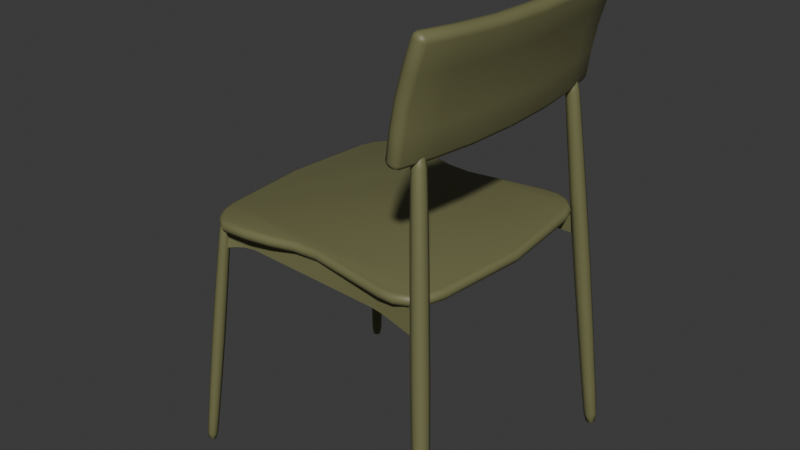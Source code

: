 # Source: Stuhl.blend  (saved by Blender 4.3.34; exported with 4.5.12 LTS)
import bpy
from mathutils import Matrix  # noqa: F401  (used for matrix-valued properties, if any)

bpy.ops.wm.read_factory_settings(use_empty=True)
scene = bpy.context.scene
scene.name = 'Scene'

# ---- collections
col_collection = bpy.data.collections.new('Collection'); scene.collection.children.link(col_collection)

# ---- materials (node trees are filled in below, after node groups)
mat_material_001 = bpy.data.materials.new('Material.001')

# ---- material node trees
mat_material_001.use_nodes = True; mat_material_001.node_tree.nodes.clear()
_N = mat_material_001.node_tree.nodes; _L = mat_material_001.node_tree.links
n0 = _N.new('ShaderNodeBsdfPrincipled'); n0.name = 'Principled BSDF'; n0.location = (10, 300)
n0.inputs[0].default_value = (0.1736, 0.1732, 0.077, 1.0)
n1 = _N.new('ShaderNodeOutputMaterial'); n1.name = 'Material Output'; n1.location = (300, 300)
_L.new(n0.outputs[0], n1.inputs[0])
n1.is_active_output = True

# ---- world
world_world = bpy.data.worlds.new('World'); scene.world = world_world
world_world.use_nodes = True; world_world.node_tree.nodes.clear()
_N = world_world.node_tree.nodes; _L = world_world.node_tree.links
n0 = _N.new('ShaderNodeOutputWorld'); n0.name = 'World Output'; n0.location = (300, 300)
n1 = _N.new('ShaderNodeBackground'); n1.name = 'Background'; n1.location = (10, 300)
n1.inputs[0].default_value = (0.05088, 0.05088, 0.05088, 1.0)
_L.new(n1.outputs[0], n0.inputs[0])
n0.is_active_output = True
world_world.color = (0.05088, 0.05088, 0.05088)
world_world.use_sun_shadow = False
world_world.sun_shadow_jitter_overblur = 0.0

# ---- meshes
me_plane = bpy.data.meshes.new('Plane')
me_plane.from_pydata([(0.2541, -0.2656, 0.4957), (0.2538, -0.2587, 0.5392), (-0.2693, -0.2407, 0.4905), (-0.2702, -0.2349, 0.5342), (0.1758, -0.2515, 0.504), (0.1299, -0.2443, 0.5063), (0.1529, -0.2474, 0.5057), (0.1296, -0.2398, 0.55), (0.1754, -0.2457, 0.5477), (0.1525, -0.2422, 0.5494), (-0.1978, -0.2265, 0.505), (-0.2446, -0.2333, 0.4977), (-0.2215, -0.2285, 0.5026), (-0.2456, -0.2276, 0.5414), (-0.1987, -0.2215, 0.5488), (-0.2224, -0.2231, 0.5464), (0.2541, -0.2593, 0.495), (0.2538, -0.2524, 0.5384), (-0.2702, -0.2286, 0.5334), (-0.2693, -0.2344, 0.4897), (0.1525, -0.2359, 0.5486), (0.1296, -0.2335, 0.5493), (0.1299, -0.238, 0.5055), (0.1529, -0.2411, 0.5049), (0.1754, -0.2394, 0.5469), (0.1758, -0.2452, 0.5032), (-0.2224, -0.2168, 0.5456), (-0.2456, -0.2213, 0.5406), (-0.2446, -0.227, 0.4969), (-0.2215, -0.2222, 0.5019), (-0.1987, -0.2152, 0.548), (-0.1978, -0.2202, 0.5042), (0.2541, 0.2656, 0.4957), (0.2538, 0.2587, 0.5392), (-0.2693, 0.2407, 0.4905), (-0.2702, 0.2349, 0.5342), (0.1758, 0.2515, 0.504), (0.1299, 0.2443, 0.5063), (0.1529, 0.2474, 0.5057), (0.1296, 0.2398, 0.55), (0.1754, 0.2457, 0.5477), (0.1525, 0.2422, 0.5494), (-0.1978, 0.2265, 0.505), (-0.2446, 0.2333, 0.4977), (-0.2215, 0.2285, 0.5026), (-0.2456, 0.2276, 0.5414), (-0.1987, 0.2215, 0.5488), (-0.2224, 0.2231, 0.5464), (0.2541, 0.2593, 0.495), (0.2538, 0.2524, 0.5384), (-0.2702, 0.2286, 0.5334), (-0.2693, 0.2344, 0.4897), (0.1525, 0.2359, 0.5486), (0.1296, 0.2335, 0.5493), (0.1299, 0.238, 0.5055), (0.1529, 0.2411, 0.5049), (0.1754, 0.2394, 0.5469), (0.1758, 0.2452, 0.5032), (-0.2224, 0.2168, 0.5456), (-0.2456, 0.2213, 0.5406), (-0.2446, 0.227, 0.4969), (-0.2215, 0.2222, 0.5019), (-0.1987, 0.2152, 0.548), (-0.1978, 0.2202, 0.5042), (-0.3229, 0.2734, 0.01323), (-0.2762, 0.2265, 0.5476), (-0.3228, 0.2857, 0.0143), (-0.2761, 0.2387, 0.5486), (-0.3106, 0.2734, 0.01215), (-0.2639, 0.2265, 0.5465), (-0.3105, 0.2857, 0.01323), (-0.2638, 0.2387, 0.5476), (-0.3201, 0.2656, 0.07388), (-0.3034, 0.2461, 0.2804), (-0.284, 0.2293, 0.4869), (-0.2838, 0.2466, 0.4884), (-0.3032, 0.266, 0.2821), (-0.32, 0.2828, 0.07538), (-0.2666, 0.2466, 0.4869), (-0.2833, 0.266, 0.2804), (-0.3027, 0.2828, 0.07387), (-0.2667, 0.2293, 0.4854), (-0.2835, 0.2461, 0.2787), (-0.3028, 0.2656, 0.07237), (-0.3229, -0.2734, 0.01323), (-0.2762, -0.2265, 0.5476), (-0.3228, -0.2857, 0.0143), (-0.2761, -0.2387, 0.5486), (-0.3106, -0.2734, 0.01215), (-0.2639, -0.2265, 0.5465), (-0.3105, -0.2857, 0.01323), (-0.2638, -0.2387, 0.5476), (-0.3201, -0.2656, 0.07388), (-0.3034, -0.2461, 0.2804), (-0.284, -0.2293, 0.4869), (-0.2838, -0.2466, 0.4884), (-0.3032, -0.266, 0.2821), (-0.32, -0.2828, 0.07538), (-0.2666, -0.2466, 0.4869), (-0.2833, -0.266, 0.2804), (-0.3027, -0.2828, 0.07387), (-0.2667, -0.2293, 0.4854), (-0.2835, -0.2461, 0.2787), (-0.3028, -0.2656, 0.07237), (-0.3244, 0.2797, 0.01196), (-0.2792, 0.226, 0.5334), (-0.2773, 0.2324, 0.5501), (-0.3233, 0.2862, 0.0288), (-0.3168, 0.2872, 0.01195), (-0.2697, 0.2399, 0.5501), (-0.3075, 0.2862, 0.02741), (-0.3094, 0.2797, 0.01065), (-0.2623, 0.2324, 0.5488), (-0.3076, 0.2704, 0.02604), (-0.3169, 0.2722, 0.01065), (-0.2699, 0.2249, 0.5488), (-0.3234, 0.2704, 0.02742), (-0.313, 0.2568, 0.1643), (-0.2927, 0.2364, 0.3965), (-0.279, 0.2417, 0.5348), (-0.2926, 0.2553, 0.3982), (-0.3129, 0.2757, 0.1659), (-0.2633, 0.2417, 0.5334), (-0.2737, 0.2553, 0.3965), (-0.294, 0.2757, 0.1643), (-0.2634, 0.226, 0.532), (-0.2738, 0.2364, 0.3949), (-0.2941, 0.2568, 0.1626), (-0.3115, 0.2623, 0.07284), (-0.2934, 0.2424, 0.2792), (-0.2754, 0.2261, 0.4859), (-0.2995, 0.2742, 0.07284), (-0.2797, 0.2561, 0.2792), (-0.2634, 0.2379, 0.4859), (-0.3113, 0.2861, 0.07491), (-0.2932, 0.2697, 0.2816), (-0.2752, 0.2498, 0.488), (-0.3233, 0.2742, 0.07491), (-0.307, 0.2561, 0.2816), (-0.2871, 0.2379, 0.488), (-0.3244, -0.2797, 0.01196), (-0.2792, -0.226, 0.5334), (-0.2773, -0.2324, 0.5501), (-0.3233, -0.2862, 0.0288), (-0.3168, -0.2872, 0.01195), (-0.2697, -0.2399, 0.5501), (-0.3075, -0.2862, 0.02741), (-0.3094, -0.2797, 0.01065), (-0.2623, -0.2324, 0.5488), (-0.3076, -0.2704, 0.02604), (-0.3169, -0.2722, 0.01065), (-0.2699, -0.2249, 0.5488), (-0.3234, -0.2704, 0.02742), (-0.313, -0.2568, 0.1643), (-0.2927, -0.2364, 0.3965), (-0.279, -0.2417, 0.5348), (-0.2926, -0.2553, 0.3982), (-0.3129, -0.2757, 0.1659), (-0.2633, -0.2417, 0.5334), (-0.2737, -0.2553, 0.3965), (-0.294, -0.2757, 0.1643), (-0.2634, -0.226, 0.532), (-0.2738, -0.2364, 0.3949), (-0.2941, -0.2568, 0.1626), (-0.3115, -0.2623, 0.07284), (-0.2934, -0.2424, 0.2792), (-0.2754, -0.2261, 0.4859), (-0.2995, -0.2742, 0.07284), (-0.2797, -0.2561, 0.2792), (-0.2634, -0.2379, 0.4859), (-0.3113, -0.2861, 0.07491), (-0.2932, -0.2697, 0.2816), (-0.2752, -0.2498, 0.488), (-0.3233, -0.2742, 0.07491), (-0.307, -0.2561, 0.2816), (-0.2871, -0.2379, 0.488), (-0.2821, 0.2338, 0.5345), (-0.2711, 0.2447, 0.5345), (-0.2603, 0.2338, 0.5326), (-0.2713, 0.223, 0.5326), (-0.3172, 0.2801, 0.007257), (-0.2694, 0.2321, 0.5535), (-0.3156, 0.2674, 0.02628), (-0.3036, 0.2533, 0.1632), (-0.2833, 0.2329, 0.3954), (-0.3046, 0.2783, 0.02628), (-0.2905, 0.2663, 0.1631), (-0.2702, 0.2459, 0.3954), (-0.3154, 0.2892, 0.02817), (-0.3034, 0.2793, 0.1654), (-0.2831, 0.2589, 0.3976), (-0.3264, 0.2783, 0.02818), (-0.3165, 0.2663, 0.1654), (-0.2962, 0.2459, 0.3976), (-0.2821, -0.2338, 0.5345), (-0.2711, -0.2447, 0.5345), (-0.2603, -0.2338, 0.5326), (-0.2713, -0.223, 0.5326), (-0.3172, -0.2801, 0.007257), (-0.2694, -0.2321, 0.5535), (-0.3156, -0.2674, 0.02628), (-0.3036, -0.2533, 0.1632), (-0.2833, -0.2329, 0.3954), (-0.3046, -0.2783, 0.02628), (-0.2905, -0.2663, 0.1631), (-0.2702, -0.2459, 0.3954), (-0.3154, -0.2892, 0.02817), (-0.3034, -0.2793, 0.1654), (-0.2831, -0.2589, 0.3976), (-0.3264, -0.2783, 0.02818), (-0.3165, -0.2663, 0.1654), (-0.2962, -0.2459, 0.3976), (0.2926, 0.2981, 0.01684), (0.2211, 0.2269, 0.8305), (0.2926, 0.314, 0.01823), (0.2211, 0.2428, 0.8319), (0.3084, 0.298, 0.01822), (0.237, 0.2268, 0.8319), (0.3084, 0.3139, 0.01961), (0.237, 0.2427, 0.8333), (0.2813, 0.2869, 0.1086), (0.2519, 0.2577, 0.4228), (0.226, 0.2318, 0.7376), (0.226, 0.2541, 0.7395), (0.2519, 0.2833, 0.4251), (0.2813, 0.3092, 0.1106), (0.2483, 0.254, 0.7415), (0.2776, 0.2832, 0.4273), (0.3035, 0.309, 0.1125), (0.2483, 0.2317, 0.7395), (0.2776, 0.2575, 0.425), (0.3035, 0.2867, 0.1106), (0.2926, -0.2981, 0.01684), (0.2211, -0.2269, 0.8305), (0.2926, -0.314, 0.01823), (0.2211, -0.2428, 0.8319), (0.3084, -0.298, 0.01822), (0.237, -0.2268, 0.8319), (0.3084, -0.3139, 0.01961), (0.237, -0.2427, 0.8333), (0.2813, -0.2869, 0.1086), (0.2519, -0.2577, 0.4228), (0.226, -0.2318, 0.7376), (0.226, -0.2541, 0.7395), (0.2519, -0.2833, 0.4251), (0.2813, -0.3092, 0.1106), (0.2483, -0.254, 0.7415), (0.2776, -0.2832, 0.4273), (0.3035, -0.309, 0.1125), (0.2483, -0.2317, 0.7395), (0.2776, -0.2575, 0.425), (0.3035, -0.2867, 0.1106), (0.2911, 0.3063, 0.01445), (0.2208, 0.2266, 0.8085), (0.2191, 0.2346, 0.834), (0.2884, 0.3144, 0.03984), (0.3008, 0.3159, 0.01614), (0.2288, 0.2442, 0.8357), (0.3088, 0.3142, 0.04161), (0.3104, 0.3062, 0.01614), (0.2385, 0.2345, 0.8356), (0.3088, 0.2938, 0.03983), (0.3008, 0.2966, 0.01445), (0.2288, 0.2249, 0.834), (0.2884, 0.294, 0.03805), (0.2681, 0.2738, 0.2461), (0.2371, 0.2428, 0.5997), (0.2208, 0.247, 0.8103), (0.2371, 0.2672, 0.6019), (0.2681, 0.2982, 0.2482), (0.2412, 0.2468, 0.812), (0.2615, 0.2671, 0.604), (0.2925, 0.298, 0.2504), (0.2412, 0.2264, 0.8103), (0.2615, 0.2426, 0.6018), (0.2925, 0.2736, 0.2482), (0.2924, 0.2826, 0.1092), (0.2648, 0.2528, 0.4235), (0.2372, 0.2276, 0.7382), (0.3077, 0.2978, 0.1119), (0.2824, 0.2703, 0.4266), (0.2525, 0.2428, 0.7409), (0.2924, 0.3132, 0.1119), (0.2648, 0.2881, 0.4266), (0.2372, 0.2582, 0.7409), (0.2771, 0.298, 0.1092), (0.2471, 0.2705, 0.4235), (0.2218, 0.243, 0.7382), (0.2911, -0.3063, 0.01445), (0.2208, -0.2266, 0.8085), (0.2191, -0.2346, 0.834), (0.2884, -0.3144, 0.03984), (0.3008, -0.3159, 0.01614), (0.2288, -0.2442, 0.8357), (0.3088, -0.3142, 0.04161), (0.3104, -0.3062, 0.01614), (0.2385, -0.2345, 0.8356), (0.3088, -0.2938, 0.03983), (0.3008, -0.2966, 0.01445), (0.2288, -0.2249, 0.834), (0.2884, -0.294, 0.03805), (0.2681, -0.2738, 0.2461), (0.2371, -0.2428, 0.5997), (0.2208, -0.247, 0.8103), (0.2371, -0.2672, 0.6019), (0.2681, -0.2982, 0.2482), (0.2412, -0.2468, 0.812), (0.2615, -0.2671, 0.604), (0.2925, -0.298, 0.2504), (0.2412, -0.2264, 0.8103), (0.2615, -0.2426, 0.6018), (0.2925, -0.2736, 0.2482), (0.2924, -0.2826, 0.1092), (0.2648, -0.2528, 0.4235), (0.2372, -0.2276, 0.7382), (0.3077, -0.2978, 0.1119), (0.2824, -0.2703, 0.4266), (0.2525, -0.2428, 0.7409), (0.2924, -0.3132, 0.1119), (0.2648, -0.2881, 0.4266), (0.2372, -0.2582, 0.7409), (0.2771, -0.298, 0.1092), (0.2471, -0.2705, 0.4235), (0.2218, -0.243, 0.7382), (0.2169, 0.2368, 0.8093), (0.2309, 0.2507, 0.8118), (0.245, 0.2366, 0.8118), (0.2309, 0.2226, 0.8093), (0.3013, 0.3068, 0.009136), (0.2283, 0.234, 0.841), (0.2986, 0.2901, 0.03832), (0.2803, 0.2691, 0.2468), (0.2493, 0.2382, 0.6004), (0.3127, 0.304, 0.04077), (0.2971, 0.2857, 0.2497), (0.266, 0.2548, 0.6033), (0.2986, 0.3182, 0.04077), (0.2803, 0.3027, 0.2497), (0.2493, 0.2717, 0.6033), (0.2846, 0.3042, 0.03832), (0.2635, 0.286, 0.2468), (0.2325, 0.2551, 0.6004), (0.2169, -0.2368, 0.8093), (0.2309, -0.2507, 0.8118), (0.245, -0.2366, 0.8118), (0.2309, -0.2226, 0.8093), (0.3013, -0.3068, 0.009136), (0.2283, -0.234, 0.841), (0.2986, -0.2901, 0.03832), (0.2803, -0.2691, 0.2468), (0.2493, -0.2382, 0.6004), (0.3127, -0.304, 0.04077), (0.2971, -0.2857, 0.2497), (0.266, -0.2548, 0.6033), (0.2986, -0.3182, 0.04077), (0.2803, -0.3027, 0.2497), (0.2493, -0.2717, 0.6033), (0.2846, -0.3042, 0.03832), (0.2635, -0.286, 0.2468), (0.2325, -0.2551, 0.6004), (-0.2821, -0.1962, 0.5483), (-0.2914, -0.1969, 0.5574), (-0.2887, -0.1967, 0.551), (-0.2332, -0.2626, 0.5479), (-0.2341, -0.2728, 0.5573), (-0.2338, -0.2698, 0.5507), (-0.2565, -0.2479, 0.5482), (-0.2613, -0.2558, 0.5574), (-0.2599, -0.2535, 0.5509), (-0.2735, -0.225, 0.5483), (-0.2815, -0.2301, 0.5574), (-0.2791, -0.2286, 0.551), (-0.2821, -0.1962, 0.5711), (-0.2914, -0.1969, 0.562), (-0.2887, -0.1967, 0.5684), (-0.2735, -0.225, 0.5711), (-0.2815, -0.2301, 0.562), (-0.2791, -0.2286, 0.5684), (-0.2565, -0.2479, 0.5712), (-0.2613, -0.2558, 0.562), (-0.2599, -0.2535, 0.5685), (-0.2332, -0.2626, 0.5715), (-0.2341, -0.2728, 0.562), (-0.2338, -0.2698, 0.5687), (-0.2821, 0.1962, 0.5483), (-0.2914, 0.1969, 0.5574), (-0.2887, 0.1967, 0.551), (-0.2735, 0.225, 0.5483), (-0.2815, 0.2301, 0.5574), (-0.2791, 0.2286, 0.551), (-0.2565, 0.2479, 0.5482), (-0.2613, 0.2558, 0.5574), (-0.2599, 0.2535, 0.5509), (-0.2332, 0.2626, 0.5479), (-0.2341, 0.2728, 0.5573), (-0.2338, 0.2698, 0.5507), (-0.2821, 0.1962, 0.5711), (-0.2914, 0.1969, 0.562), (-0.2887, 0.1967, 0.5684), (-0.2332, 0.2626, 0.5715), (-0.2341, 0.2728, 0.562), (-0.2338, 0.2698, 0.5687), (-0.2565, 0.2479, 0.5712), (-0.2613, 0.2558, 0.562), (-0.2599, 0.2535, 0.5685), (-0.2735, 0.225, 0.5711), (-0.2815, 0.2301, 0.562), (-0.2791, 0.2286, 0.5684), (0.2528, -0.1965, 0.5483), (0.2622, -0.1972, 0.5574), (0.2595, -0.197, 0.551), (0.1637, -0.2614, 0.5483), (0.1664, -0.2713, 0.5574), (0.1656, -0.2684, 0.551), (0.2433, -0.2259, 0.5483), (0.2513, -0.2311, 0.5574), (0.249, -0.2296, 0.551), (0.2239, -0.2489, 0.5483), (0.2293, -0.2572, 0.5574), (0.2277, -0.2547, 0.551), (0.1976, -0.2613, 0.5483), (0.1995, -0.2713, 0.5574), (0.1989, -0.2684, 0.551), (0.1637, -0.2614, 0.5711), (0.1664, -0.2713, 0.562), (0.1656, -0.2684, 0.5684), (0.2528, -0.1965, 0.5711), (0.2622, -0.1972, 0.562), (0.2595, -0.197, 0.5684), (0.1976, -0.2613, 0.5711), (0.1995, -0.2713, 0.562), (0.1989, -0.2684, 0.5684), (0.2239, -0.2489, 0.5711), (0.2293, -0.2572, 0.562), (0.2277, -0.2547, 0.5684), (0.2433, -0.2259, 0.5711), (0.2513, -0.2311, 0.562), (0.249, -0.2296, 0.5684), (0.1637, 0.2614, 0.5483), (0.1664, 0.2713, 0.5574), (0.1656, 0.2684, 0.551), (0.2528, 0.1965, 0.5483), (0.2622, 0.1972, 0.5574), (0.2595, 0.197, 0.551), (0.1976, 0.2613, 0.5483), (0.1995, 0.2713, 0.5574), (0.1989, 0.2684, 0.551), (0.2239, 0.2489, 0.5483), (0.2293, 0.2572, 0.5574), (0.2277, 0.2547, 0.551), (0.2433, 0.2259, 0.5483), (0.2513, 0.2311, 0.5574), (0.249, 0.2296, 0.551), (0.2528, 0.1965, 0.5711), (0.2622, 0.1972, 0.562), (0.2595, 0.197, 0.5684), (0.1637, 0.2614, 0.5711), (0.1664, 0.2713, 0.562), (0.1656, 0.2684, 0.5684), (0.2433, 0.2259, 0.5711), (0.2513, 0.2311, 0.562), (0.249, 0.2296, 0.5684), (0.2239, 0.2489, 0.5711), (0.2293, 0.2572, 0.562), (0.2277, 0.2547, 0.5684), (0.1976, 0.2613, 0.5711), (0.1995, 0.2713, 0.562), (0.1989, 0.2684, 0.5684), (-0.3072, 0.0, 0.5574), (-0.2984, 0.0, 0.5483), (-0.3047, 0.0, 0.551), (-0.3072, 0.0, 0.562), (-0.2984, 0.0, 0.5711), (-0.3047, 0.0, 0.5684), (0.281, -8.094e-10, 0.5574), (0.2722, -3.563e-09, 0.5483), (0.2784, -2.963e-09, 0.551), (0.281, 8.094e-10, 0.562), (0.2722, 3.563e-09, 0.5711), (0.2784, 2.963e-09, 0.5684), (0.001633, -8.907e-10, 0.5483), (-0.05379, -5.506e-10, 0.5483), (-0.1198, -0.2483, 0.5478), (-0.1761, -0.2582, 0.5477), (-0.1213, -0.2594, 0.5573), (-0.1774, -0.2689, 0.5573), (-0.1208, -0.2561, 0.5506), (-0.177, -0.2658, 0.5505), (-0.1761, -0.2582, 0.5716), (-0.1198, -0.2483, 0.5716), (-0.1774, -0.2689, 0.5621), (-0.1213, -0.2594, 0.5621), (-0.177, -0.2658, 0.5688), (-0.1208, -0.2561, 0.5688), (-0.1761, 0.2582, 0.5477), (-0.1198, 0.2483, 0.5478), (-0.1774, 0.2689, 0.5573), (-0.1213, 0.2594, 0.5573), (-0.177, 0.2658, 0.5505), (-0.1208, 0.2561, 0.5506), (-0.1198, 0.2483, 0.5716), (-0.1761, 0.2582, 0.5716), (-0.1213, 0.2594, 0.5621), (-0.1774, 0.2689, 0.5621), (-0.1208, 0.2561, 0.5688), (-0.177, 0.2658, 0.5688), (-0.0669, 0.2446, 0.5574), (-0.01145, 0.2418, 0.5574), (-0.01219, 0.2313, 0.5483), (-0.06775, 0.2341, 0.5481), (-0.01166, 0.2387, 0.551), (-0.06716, 0.2415, 0.5508), (-0.01145, 0.2418, 0.562), (-0.06687, 0.2446, 0.562), (-0.01216, 0.2313, 0.5711), (-0.0676, 0.2341, 0.5712), (-0.06708, 0.2415, 0.5685), (-0.01165, 0.2387, 0.5684), (-0.01145, -0.2418, 0.5574), (-0.0669, -0.2446, 0.5574), (-0.06775, -0.2341, 0.5481), (-0.01219, -0.2313, 0.5483), (-0.06716, -0.2415, 0.5508), (-0.01166, -0.2387, 0.551), (-0.06687, -0.2446, 0.562), (-0.01145, -0.2418, 0.562), (-0.0676, -0.2341, 0.5712), (-0.01216, -0.2313, 0.5711), (-0.01165, -0.2387, 0.5684), (-0.06708, -0.2415, 0.5685), (0.202, -0.2824, 0.8354), (0.2117, -0.2823, 0.8213), (0.2113, -0.2937, 0.8331), (0.2042, -0.282, 0.8265), (0.2048, -0.2888, 0.8278), (0.2109, -0.2904, 0.8249), (0.2039, -0.2904, 0.8346), (0.255, -0.2824, 1.054), (0.264, -0.2937, 1.05), (0.2695, -0.2823, 1.061), (0.2569, -0.2904, 1.053), (0.2607, -0.2889, 1.059), (0.2671, -0.2903, 1.058), (0.2608, -0.2824, 1.061), (0.202, 0.2824, 0.8354), (0.2113, 0.2937, 0.8331), (0.2117, 0.2823, 0.8213), (0.2039, 0.2905, 0.8348), (0.2047, 0.2889, 0.8279), (0.2107, 0.2903, 0.8249), (0.2042, 0.2824, 0.8265), (0.255, 0.2824, 1.054), (0.2695, 0.2823, 1.061), (0.264, 0.2937, 1.05), (0.2609, 0.282, 1.061), (0.2608, 0.2888, 1.059), (0.2676, 0.2904, 1.058), (0.2569, 0.2904, 1.053), (0.2313, -0.2824, 0.8283), (0.2184, -0.2937, 0.8313), (0.2185, -0.2823, 0.8197), (0.2268, -0.2904, 0.8295), (0.2246, -0.289, 0.8231), (0.2179, -0.2904, 0.8232), (0.2268, -0.2828, 0.8211), (0.2829, -0.2824, 1.043), (0.276, -0.2823, 1.058), (0.2705, -0.2937, 1.048), (0.2824, -0.2827, 1.052), (0.2796, -0.289, 1.051), (0.2741, -0.2904, 1.055), (0.2786, -0.2904, 1.045), (0.2185, 0.2823, 0.8197), (0.2184, 0.2937, 0.8313), (0.2313, 0.2824, 0.8283), (0.2179, 0.2904, 0.8232), (0.2246, 0.289, 0.8231), (0.2268, 0.2904, 0.8295), (0.2268, 0.2828, 0.8211), (0.2705, 0.2937, 1.048), (0.276, 0.2823, 1.058), (0.2829, 0.2824, 1.043), (0.2741, 0.2904, 1.055), (0.2796, 0.289, 1.051), (0.2824, 0.2827, 1.052), (0.2786, 0.2904, 1.045), (0.2141, -0.2075, 0.8332), (0.2141, 0.2075, 0.8332), (0.2244, -0.1123, 0.8314), (0.2281, -3.297e-07, 0.8307), (0.2244, 0.1123, 0.8314), (0.2237, 0.2077, 0.8192), (0.2237, -0.2077, 0.8192), (0.2341, 0.1124, 0.8173), (0.2377, 3.709e-07, 0.8167), (0.2341, -0.1124, 0.8173), (0.2163, -0.2076, 0.8244), (0.2163, 0.2076, 0.8244), (0.2266, -0.1124, 0.8226), (0.2302, 6.093e-07, 0.8219), (0.2266, 0.1124, 0.8226), (0.2667, 0.2076, 1.05), (0.2667, -0.2076, 1.05), (0.2766, 0.1123, 1.047), (0.2801, -1.356e-07, 1.046), (0.2766, -0.1123, 1.047), (0.2811, -0.2078, 1.057), (0.2811, 0.2078, 1.057), (0.291, -0.1124, 1.053), (0.2945, -1.5e-07, 1.052), (0.291, 0.1124, 1.053), (0.2725, 0.2077, 1.057), (0.2725, -0.2077, 1.057), (0.2824, 0.1124, 1.053), (0.2858, -2.093e-07, 1.052), (0.2824, -0.1124, 1.053), (0.2434, 0.2075, 0.8261), (0.2434, -0.2075, 0.8261), (0.2537, 0.1123, 0.8243), (0.2573, 1.325e-07, 0.8236), (0.2537, -0.1123, 0.8243), (0.2305, -0.2077, 0.8175), (0.2305, 0.2077, 0.8175), (0.2409, -0.1124, 0.8157), (0.2445, 2.816e-07, 0.815), (0.2409, 0.1124, 0.8157), (0.239, 0.2076, 0.8189), (0.239, -0.2076, 0.8189), (0.2493, 0.1124, 0.8171), (0.2529, 1.924e-07, 0.8164), (0.2493, -0.1124, 0.8171), (0.2946, -0.2076, 1.039), (0.2946, 0.2076, 1.039), (0.3044, -0.1123, 1.035), (0.3079, 1.296e-08, 1.034), (0.3044, 0.1123, 1.035), (0.2876, 0.2078, 1.054), (0.2876, -0.2078, 1.054), (0.2975, 0.1124, 1.05), (0.301, -7.575e-08, 1.049), (0.2975, -0.1124, 1.05), (0.294, -0.2077, 1.048), (0.294, 0.2077, 1.048), (0.304, -0.1124, 1.044), (0.3074, -3.11e-08, 1.043), (0.304, 0.1124, 1.044), (0.2355, -0.2824, 0.9978), (0.2108, -0.2824, 0.8964), (0.2211, -0.2824, 0.9477), (0.2199, -0.2937, 0.8931), (0.2446, -0.2937, 0.9945), (0.2302, -0.2937, 0.9443), (0.2374, -0.2904, 0.997), (0.2127, -0.2904, 0.8956), (0.2231, -0.2904, 0.9469), (0.2108, 0.2824, 0.8964), (0.2355, 0.2824, 0.9978), (0.2211, 0.2824, 0.9477), (0.2446, 0.2937, 0.9945), (0.2199, 0.2937, 0.8931), (0.2302, 0.2937, 0.9443), (0.2127, 0.2904, 0.8956), (0.2374, 0.2904, 0.997), (0.2231, 0.2904, 0.9469), (0.2268, 0.2937, 0.8907), (0.2512, 0.2937, 0.9922), (0.237, 0.2937, 0.942), (0.2639, 0.2824, 0.9879), (0.2395, 0.2824, 0.8865), (0.2497, 0.2824, 0.9377), (0.235, 0.2904, 0.8879), (0.2595, 0.2904, 0.9894), (0.2452, 0.2904, 0.9392), (0.2395, -0.2824, 0.8865), (0.2639, -0.2824, 0.9879), (0.2497, -0.2824, 0.9377), (0.2512, -0.2937, 0.9922), (0.2268, -0.2937, 0.8907), (0.237, -0.2937, 0.942), (0.235, -0.2904, 0.8879), (0.2595, -0.2904, 0.9894), (0.2452, -0.2904, 0.9392), (0.2514, 0.2075, 0.8832), (0.2758, 0.2075, 0.9846), (0.2616, 0.2075, 0.9344), (0.2758, -0.2075, 0.9846), (0.2514, -0.2075, 0.8832), (0.2616, -0.2075, 0.9344), (0.2859, 0.1123, 0.9817), (0.2615, 0.1123, 0.8804), (0.2717, 0.1123, 0.9316), (0.2894, 4.387e-08, 0.9807), (0.2651, 1.014e-07, 0.8794), (0.2752, 7.26e-08, 0.9306), (0.2859, -0.1123, 0.9817), (0.2615, -0.1123, 0.8804), (0.2717, -0.1123, 0.9316), (0.2227, -0.2075, 0.8931), (0.2473, -0.2075, 0.9945), (0.233, -0.2075, 0.9443), (0.2473, 0.2075, 0.9945), (0.2227, 0.2075, 0.8931), (0.233, 0.2075, 0.9443), (0.2329, -0.1123, 0.8903), (0.2574, -0.1123, 0.9916), (0.2431, -0.1123, 0.9415), (0.2364, -2.665e-07, 0.8893), (0.261, -1.75e-07, 0.9906), (0.2467, -2.165e-07, 0.9405), (0.2329, 0.1123, 0.8903), (0.2574, 0.1123, 0.9916), (0.2431, 0.1123, 0.9415)], [], [(11, 13, 3, 2), (4, 0, 1, 8), (7, 5, 6, 9), (9, 6, 4, 8), (13, 11, 12, 15), (15, 12, 10, 14), (5, 7, 14, 10), (28, 19, 18, 27), (25, 24, 17, 16), (21, 20, 23, 22), (20, 24, 25, 23), (27, 26, 29, 28), (26, 30, 31, 29), (22, 31, 30, 21), (4, 25, 16, 0), (11, 28, 29, 12), (5, 22, 23, 6), (1, 17, 24, 8), (2, 19, 28, 11), (14, 30, 26, 15), (8, 24, 20, 9), (13, 27, 18, 3), (12, 29, 31, 10), (6, 23, 25, 4), (0, 16, 17, 1), (3, 18, 19, 2), (10, 31, 22, 5), (15, 26, 27, 13), (9, 20, 21, 7), (7, 21, 30, 14), (43, 34, 35, 45), (36, 40, 33, 32), (39, 41, 38, 37), (41, 40, 36, 38), (45, 47, 44, 43), (47, 46, 42, 44), (37, 42, 46, 39), (60, 59, 50, 51), (57, 48, 49, 56), (53, 54, 55, 52), (52, 55, 57, 56), (59, 60, 61, 58), (58, 61, 63, 62), (54, 53, 62, 63), (36, 32, 48, 57), (43, 44, 61, 60), (37, 38, 55, 54), (33, 40, 56, 49), (34, 43, 60, 51), (46, 47, 58, 62), (40, 41, 52, 56), (45, 35, 50, 59), (44, 42, 63, 61), (38, 36, 57, 55), (32, 33, 49, 48), (35, 34, 51, 50), (42, 37, 54, 63), (47, 45, 59, 58), (41, 39, 53, 52), (39, 46, 62, 53), (74, 105, 176, 139), (105, 65, 106, 176), (176, 106, 67, 119), (139, 176, 119, 75), (75, 119, 177, 136), (119, 67, 109, 177), (177, 109, 71, 122), (136, 177, 122, 78), (78, 122, 178, 133), (122, 71, 112, 178), (178, 112, 69, 125), (133, 178, 125, 81), (81, 125, 179, 130), (125, 69, 115, 179), (179, 115, 65, 105), (130, 179, 105, 74), (66, 108, 180, 104), (108, 70, 111, 180), (180, 111, 68, 114), (104, 180, 114, 64), (71, 109, 181, 112), (109, 67, 106, 181), (181, 106, 65, 115), (112, 181, 115, 69), (68, 113, 182, 114), (113, 83, 128, 182), (182, 128, 72, 116), (114, 182, 116, 64), (83, 127, 183, 128), (127, 82, 129, 183), (183, 129, 73, 117), (128, 183, 117, 72), (82, 126, 184, 129), (126, 81, 130, 184), (184, 130, 74, 118), (129, 184, 118, 73), (70, 110, 185, 111), (110, 80, 131, 185), (185, 131, 83, 113), (111, 185, 113, 68), (80, 124, 186, 131), (124, 79, 132, 186), (186, 132, 82, 127), (131, 186, 127, 83), (79, 123, 187, 132), (123, 78, 133, 187), (187, 133, 81, 126), (132, 187, 126, 82), (66, 107, 188, 108), (107, 77, 134, 188), (188, 134, 80, 110), (108, 188, 110, 70), (77, 121, 189, 134), (121, 76, 135, 189), (189, 135, 79, 124), (134, 189, 124, 80), (76, 120, 190, 135), (120, 75, 136, 190), (190, 136, 78, 123), (135, 190, 123, 79), (64, 116, 191, 104), (116, 72, 137, 191), (191, 137, 77, 107), (104, 191, 107, 66), (72, 117, 192, 137), (117, 73, 138, 192), (192, 138, 76, 121), (137, 192, 121, 77), (73, 118, 193, 138), (118, 74, 139, 193), (193, 139, 75, 120), (138, 193, 120, 76), (94, 175, 194, 141), (175, 95, 155, 194), (194, 155, 87, 142), (141, 194, 142, 85), (95, 172, 195, 155), (172, 98, 158, 195), (195, 158, 91, 145), (155, 195, 145, 87), (98, 169, 196, 158), (169, 101, 161, 196), (196, 161, 89, 148), (158, 196, 148, 91), (101, 166, 197, 161), (166, 94, 141, 197), (197, 141, 85, 151), (161, 197, 151, 89), (86, 140, 198, 144), (140, 84, 150, 198), (198, 150, 88, 147), (144, 198, 147, 90), (91, 148, 199, 145), (148, 89, 151, 199), (199, 151, 85, 142), (145, 199, 142, 87), (88, 150, 200, 149), (150, 84, 152, 200), (200, 152, 92, 164), (149, 200, 164, 103), (103, 164, 201, 163), (164, 92, 153, 201), (201, 153, 93, 165), (163, 201, 165, 102), (102, 165, 202, 162), (165, 93, 154, 202), (202, 154, 94, 166), (162, 202, 166, 101), (90, 147, 203, 146), (147, 88, 149, 203), (203, 149, 103, 167), (146, 203, 167, 100), (100, 167, 204, 160), (167, 103, 163, 204), (204, 163, 102, 168), (160, 204, 168, 99), (99, 168, 205, 159), (168, 102, 162, 205), (205, 162, 101, 169), (159, 205, 169, 98), (86, 144, 206, 143), (144, 90, 146, 206), (206, 146, 100, 170), (143, 206, 170, 97), (97, 170, 207, 157), (170, 100, 160, 207), (207, 160, 99, 171), (157, 207, 171, 96), (96, 171, 208, 156), (171, 99, 159, 208), (208, 159, 98, 172), (156, 208, 172, 95), (84, 140, 209, 152), (140, 86, 143, 209), (209, 143, 97, 173), (152, 209, 173, 92), (92, 173, 210, 153), (173, 97, 157, 210), (210, 157, 96, 174), (153, 210, 174, 93), (93, 174, 211, 154), (174, 96, 156, 211), (211, 156, 95, 175), (154, 211, 175, 94), (222, 253, 324, 287), (253, 213, 254, 324), (324, 254, 215, 267), (287, 324, 267, 223), (223, 267, 325, 284), (267, 215, 257, 325), (325, 257, 219, 270), (284, 325, 270, 226), (226, 270, 326, 281), (270, 219, 260, 326), (326, 260, 217, 273), (281, 326, 273, 229), (229, 273, 327, 278), (273, 217, 263, 327), (327, 263, 213, 253), (278, 327, 253, 222), (214, 256, 328, 252), (256, 218, 259, 328), (328, 259, 216, 262), (252, 328, 262, 212), (219, 257, 329, 260), (257, 215, 254, 329), (329, 254, 213, 263), (260, 329, 263, 217), (216, 261, 330, 262), (261, 231, 276, 330), (330, 276, 220, 264), (262, 330, 264, 212), (231, 275, 331, 276), (275, 230, 277, 331), (331, 277, 221, 265), (276, 331, 265, 220), (230, 274, 332, 277), (274, 229, 278, 332), (332, 278, 222, 266), (277, 332, 266, 221), (218, 258, 333, 259), (258, 228, 279, 333), (333, 279, 231, 261), (259, 333, 261, 216), (228, 272, 334, 279), (272, 227, 280, 334), (334, 280, 230, 275), (279, 334, 275, 231), (227, 271, 335, 280), (271, 226, 281, 335), (335, 281, 229, 274), (280, 335, 274, 230), (214, 255, 336, 256), (255, 225, 282, 336), (336, 282, 228, 258), (256, 336, 258, 218), (225, 269, 337, 282), (269, 224, 283, 337), (337, 283, 227, 272), (282, 337, 272, 228), (224, 268, 338, 283), (268, 223, 284, 338), (338, 284, 226, 271), (283, 338, 271, 227), (212, 264, 339, 252), (264, 220, 285, 339), (339, 285, 225, 255), (252, 339, 255, 214), (220, 265, 340, 285), (265, 221, 286, 340), (340, 286, 224, 269), (285, 340, 269, 225), (221, 266, 341, 286), (266, 222, 287, 341), (341, 287, 223, 268), (286, 341, 268, 224), (242, 323, 342, 289), (323, 243, 303, 342), (342, 303, 235, 290), (289, 342, 290, 233), (243, 320, 343, 303), (320, 246, 306, 343), (343, 306, 239, 293), (303, 343, 293, 235), (246, 317, 344, 306), (317, 249, 309, 344), (344, 309, 237, 296), (306, 344, 296, 239), (249, 314, 345, 309), (314, 242, 289, 345), (345, 289, 233, 299), (309, 345, 299, 237), (234, 288, 346, 292), (288, 232, 298, 346), (346, 298, 236, 295), (292, 346, 295, 238), (239, 296, 347, 293), (296, 237, 299, 347), (347, 299, 233, 290), (293, 347, 290, 235), (236, 298, 348, 297), (298, 232, 300, 348), (348, 300, 240, 312), (297, 348, 312, 251), (251, 312, 349, 311), (312, 240, 301, 349), (349, 301, 241, 313), (311, 349, 313, 250), (250, 313, 350, 310), (313, 241, 302, 350), (350, 302, 242, 314), (310, 350, 314, 249), (238, 295, 351, 294), (295, 236, 297, 351), (351, 297, 251, 315), (294, 351, 315, 248), (248, 315, 352, 308), (315, 251, 311, 352), (352, 311, 250, 316), (308, 352, 316, 247), (247, 316, 353, 307), (316, 250, 310, 353), (353, 310, 249, 317), (307, 353, 317, 246), (234, 292, 354, 291), (292, 238, 294, 354), (354, 294, 248, 318), (291, 354, 318, 245), (245, 318, 355, 305), (318, 248, 308, 355), (355, 308, 247, 319), (305, 355, 319, 244), (244, 319, 356, 304), (319, 247, 307, 356), (356, 307, 246, 320), (304, 356, 320, 243), (232, 288, 357, 300), (288, 234, 291, 357), (357, 291, 245, 321), (300, 357, 321, 240), (240, 321, 358, 301), (321, 245, 305, 358), (358, 305, 244, 322), (301, 358, 322, 241), (241, 322, 359, 302), (322, 244, 304, 359), (359, 304, 243, 323), (302, 359, 323, 242), (424, 412, 421, 430), (436, 415, 409, 427), (364, 382, 379, 367), (433, 418, 415, 436), (454, 442, 451, 460), (363, 483, 487, 365), (466, 445, 439, 457), (384, 387, 390, 393, 494, 495, 509, 481, 469), (403, 391, 388, 406), (463, 448, 445, 466), (406, 388, 385, 397), (399, 501, 505, 401), (475, 408, 414, 417, 420, 411, 521, 480), (370, 376, 373, 361), (367, 379, 376, 370), (529, 493, 491, 524), (400, 394, 391, 403), (460, 451, 448, 463), (430, 421, 418, 433), (413, 523, 521, 411), (468, 471, 397, 385), (438, 508, 510, 440), (474, 477, 427, 409), (477, 474, 442, 454), (471, 468, 361, 373), (469, 481, 520, 482, 483, 363, 366, 369, 360), (498, 395, 394, 496), (482, 520, 522, 486), (519, 524, 491, 484), (472, 372, 375, 378, 381, 488, 489, 526, 527, 423, 429, 432, 435, 426, 478, 453, 459, 462, 465, 456, 514, 515, 500, 501, 399, 402, 405, 396), (499, 511, 509, 495), (366, 363, 365, 368), (368, 365, 364, 367), (381, 378, 380, 383), (383, 380, 379, 382), (369, 366, 368, 371), (371, 368, 367, 370), (378, 375, 377, 380), (380, 377, 376, 379), (360, 369, 371, 362), (362, 371, 370, 361), (375, 372, 374, 377), (377, 374, 373, 376), (500, 515, 516, 504), (440, 510, 507, 439), (497, 506, 511, 499), (503, 496, 394, 400), (402, 399, 401, 404), (404, 401, 400, 403), (393, 390, 392, 395), (395, 392, 391, 394), (405, 402, 404, 407), (407, 404, 403, 406), (390, 387, 389, 392), (392, 389, 388, 391), (396, 405, 407, 398), (398, 407, 406, 397), (387, 384, 386, 389), (389, 386, 385, 388), (459, 453, 455, 461), (461, 455, 454, 460), (441, 450, 452, 443), (443, 452, 451, 442), (462, 459, 461, 464), (464, 461, 460, 463), (450, 447, 449, 452), (452, 449, 448, 451), (465, 462, 464, 467), (467, 464, 463, 466), (447, 444, 446, 449), (449, 446, 445, 448), (456, 465, 467, 458), (458, 467, 466, 457), (444, 438, 440, 446), (446, 440, 439, 445), (429, 423, 425, 431), (431, 425, 424, 430), (411, 420, 422, 413), (413, 422, 421, 412), (432, 429, 431, 434), (434, 431, 430, 433), (420, 417, 419, 422), (422, 419, 418, 421), (435, 432, 434, 437), (437, 434, 433, 436), (417, 414, 416, 419), (419, 416, 415, 418), (426, 435, 437, 428), (428, 437, 436, 427), (414, 408, 410, 416), (416, 410, 409, 415), (494, 393, 395, 498), (507, 512, 457, 439), (517, 458, 457, 512), (514, 456, 458, 517), (412, 518, 523, 413), (401, 505, 503, 400), (504, 516, 513, 502), (525, 518, 412, 424), (425, 528, 525, 424), (365, 487, 485, 364), (486, 522, 519, 484), (492, 383, 382, 490), (488, 381, 383, 492), (423, 527, 528, 425), (361, 468, 470, 362), (362, 470, 469, 360), (468, 385, 386, 470), (470, 386, 384, 469), (397, 471, 473, 398), (398, 473, 472, 396), (471, 373, 374, 473), (473, 374, 372, 472), (442, 474, 476, 443), (443, 476, 475, 441), (474, 409, 410, 476), (476, 410, 408, 475), (427, 477, 479, 428), (428, 479, 478, 426), (477, 454, 455, 479), (479, 455, 453, 478), (485, 490, 382, 364), (526, 489, 493, 529), (513, 506, 497, 502), (482, 486, 487, 483), (486, 484, 485, 487), (493, 489, 488, 492), (491, 493, 492, 490), (500, 504, 505, 501), (504, 502, 503, 505), (499, 495, 494, 498), (497, 499, 498, 496), (507, 510, 511, 506), (510, 508, 509, 511), (513, 516, 517, 512), (516, 515, 514, 517), (519, 522, 523, 518), (522, 520, 521, 523), (525, 528, 529, 524), (528, 527, 526, 529), (484, 491, 490, 485), (502, 497, 496, 503), (508, 480, 481, 509), (512, 507, 506, 513), (520, 481, 480, 521), (524, 519, 518, 525), (508, 438, 444, 447, 450, 441, 475, 480), (679, 561, 558, 673), (553, 658, 662, 557), (567, 676, 680, 571), (580, 552, 607, 636), (676, 567, 538, 650), (532, 649, 653, 536), (545, 659, 664, 573), (564, 627, 617, 558), (557, 662, 656, 551), (543, 612, 602, 537), (652, 540, 537, 646), (550, 597, 587, 544), (574, 668, 682, 616), (592, 621, 560, 531), (585, 671, 665, 579), (530, 533, 534, 536), (531, 535, 534, 533), (532, 536, 534, 535), (537, 540, 541, 543), (538, 542, 541, 540), (539, 543, 541, 542), (544, 547, 548, 550), (545, 549, 548, 547), (546, 550, 548, 549), (551, 554, 555, 557), (552, 556, 555, 554), (553, 557, 555, 556), (558, 561, 562, 564), (559, 563, 562, 561), (560, 564, 562, 563), (565, 568, 569, 571), (566, 570, 569, 568), (567, 571, 569, 570), (572, 575, 576, 578), (573, 577, 576, 575), (574, 578, 576, 577), (579, 582, 583, 585), (580, 584, 583, 582), (581, 585, 583, 584), (546, 572, 622, 591), (546, 591, 597, 550), (559, 677, 649, 532), (646, 537, 602, 698), (637, 606, 539, 566), (539, 606, 612, 543), (658, 553, 579, 665), (587, 701, 655, 544), (572, 546, 549, 575), (575, 549, 545, 573), (552, 580, 582, 556), (556, 582, 579, 553), (667, 581, 632, 683), (581, 667, 671, 585), (584, 642, 632, 581), (560, 621, 627, 564), (580, 636, 642, 584), (616, 682, 689, 618), (617, 686, 673, 558), (531, 560, 563, 535), (535, 563, 559, 532), (566, 539, 542, 570), (570, 542, 538, 567), (592, 531, 533, 596), (596, 533, 530, 586), (607, 552, 554, 611), (611, 554, 551, 601), (622, 572, 578, 626), (626, 578, 574, 616), (637, 566, 568, 641), (641, 568, 565, 631), (650, 538, 540, 652), (530, 647, 697, 586), (659, 545, 547, 661), (700, 601, 551, 656), (668, 574, 577, 670), (670, 577, 573, 664), (677, 559, 561, 679), (685, 631, 565, 674), (661, 547, 544, 655), (597, 591, 593, 600), (600, 593, 594, 599), (599, 594, 595, 598), (598, 595, 592, 596), (587, 597, 600, 590), (590, 600, 599, 589), (589, 599, 598, 588), (588, 598, 596, 586), (612, 606, 608, 615), (615, 608, 609, 614), (614, 609, 610, 613), (613, 610, 607, 611), (602, 612, 615, 605), (605, 615, 614, 604), (604, 614, 613, 603), (603, 613, 611, 601), (627, 621, 623, 630), (630, 623, 624, 629), (629, 624, 625, 628), (628, 625, 622, 626), (617, 627, 630, 620), (620, 630, 629, 619), (619, 629, 628, 618), (618, 628, 626, 616), (642, 636, 638, 645), (645, 638, 639, 644), (644, 639, 640, 643), (643, 640, 637, 641), (632, 642, 645, 635), (635, 645, 644, 634), (634, 644, 643, 633), (633, 643, 641, 631), (604, 707, 704, 605), (603, 710, 707, 604), (601, 700, 710, 603), (591, 622, 625, 593), (593, 625, 624, 594), (594, 624, 623, 595), (595, 623, 621, 592), (701, 587, 590, 709), (709, 590, 589, 706), (706, 589, 588, 703), (703, 588, 586, 697), (636, 607, 610, 638), (638, 610, 609, 639), (639, 609, 608, 640), (640, 608, 606, 637), (683, 632, 635, 688), (688, 635, 634, 691), (691, 634, 633, 694), (618, 689, 692, 619), (694, 633, 631, 685), (619, 692, 695, 620), (605, 704, 698, 602), (620, 695, 686, 617), (571, 680, 674, 565), (653, 649, 651, 654), (654, 651, 650, 652), (647, 653, 654, 648), (648, 654, 652, 646), (662, 658, 660, 663), (663, 660, 659, 661), (656, 662, 663, 657), (657, 663, 661, 655), (671, 667, 669, 672), (672, 669, 668, 670), (665, 671, 672, 666), (666, 672, 670, 664), (680, 676, 678, 681), (681, 678, 677, 679), (674, 680, 681, 675), (675, 681, 679, 673), (676, 650, 651, 678), (678, 651, 649, 677), (658, 665, 666, 660), (660, 666, 664, 659), (710, 700, 702, 711), (711, 702, 701, 709), (707, 710, 711, 708), (708, 711, 709, 706), (704, 707, 708, 705), (705, 708, 706, 703), (698, 704, 705, 699), (699, 705, 703, 697), (683, 688, 690, 684), (684, 690, 689, 682), (688, 691, 693, 690), (690, 693, 692, 689), (691, 694, 696, 693), (693, 696, 695, 692), (694, 685, 687, 696), (696, 687, 686, 695), (667, 683, 684, 669), (669, 684, 682, 668), (685, 674, 675, 687), (687, 675, 673, 686), (646, 698, 699, 648), (648, 699, 697, 647), (655, 701, 702, 657), (657, 702, 700, 656), (536, 653, 647, 530)])
me_plane.polygons.foreach_set('use_smooth', [True] * 675)
_k = set([(0, 1), (0, 4), (0, 16), (1, 8), (1, 17), (2, 3), (2, 11), (2, 19), (3, 13), (3, 18), (4, 6), (5, 6), (5, 10), (7, 9), (7, 14), (8, 9), (10, 12), (11, 12), (13, 15), (14, 15), (16, 17), (16, 25), (17, 24), (18, 19), (18, 27), (19, 28), (20, 21), (20, 24), (21, 30), (22, 23), (22, 31), (23, 25), (26, 27), (26, 30), (28, 29), (29, 31), (32, 33), (32, 36), (32, 48), (33, 40), (33, 49), (34, 35), (34, 43), (34, 51), (35, 45), (35, 50), (36, 38), (37, 38), (37, 42), (39, 41), (39, 46), (40, 41), (42, 44), (43, 44), (45, 47), (46, 47), (48, 49), (48, 57), (49, 56), (50, 51), (50, 59), (51, 60), (52, 53), (52, 56), (53, 62), (54, 55), (54, 63), (55, 57), (58, 59), (58, 62), (60, 61), (61, 63)])
me_plane.attributes.new('sharp_edge', 'BOOLEAN', 'EDGE').data.foreach_set('value', [ (min(e.vertices), max(e.vertices)) in _k for e in me_plane.edges])
_uv = me_plane.uv_layers.new(name='UVMap')
_uv.uv.foreach_set('vector', [0.0, 0.0, 0.0, 1.0, 0.0, 1.0, 0.0, 0.0, 0.2273, 0.0, 1.0, 0.0, 1.0, 1.0, 0.2273, 1.0, 0.0, 1.0, 0.0, 0.0, 0.0, 0.0, 0.0, 0.9798, 0.0, 0.9798, 0.0, 0.0, 0.2273, 0.0, 0.2273, 1.0, 0.0, 1.0, 0.0, 0.0, 0.0, 0.0, 0.0, 0.9534, 0.0, 0.9534, 0.0, 0.0, 0.0, 0.0, 0.0, 1.0, 0.0, 0.0, 0.0, 1.0, 0.0, 1.0, 0.0, 0.0, 0.0, 0.0, 0.0, 0.0, 0.0, 1.0, 0.0, 1.0, 0.2273, 0.0, 0.2273, 1.0, 1.0, 1.0, 1.0, 0.0, 0.0, 1.0, 0.0, 0.9798, 0.0, 0.0, 0.0, 0.0, 0.0, 0.9798, 0.2273, 1.0, 0.2273, 0.0, 0.0, 0.0, 0.0, 1.0, 0.0, 0.9534, 0.0, 0.0, 0.0, 0.0, 0.0, 0.9534, 0.0, 1.0, 0.0, 0.0, 0.0, 0.0, 0.0, 0.0, 0.0, 0.0, 0.0, 1.0, 0.0, 1.0, 0.2273, 0.0, 0.2273, 0.0, 1.0, 0.0, 1.0, 0.0, 0.0, 0.0, 0.0, 0.0, 0.0, 0.0, 0.0, 0.0, 0.0, 0.0, 0.0, 0.0, 0.0, 0.0, 0.0, 0.0, 1.0, 1.0, 1.0, 1.0, 0.2273, 1.0, 0.2273, 1.0, 0.0, 0.0, 0.0, 0.0, 0.0, 0.0, 0.0, 0.0, 0.0, 1.0, 0.0, 1.0, 0.0, 0.9534, 0.0, 0.9534, 0.2273, 1.0, 0.2273, 1.0, 0.0, 0.9798, 0.0, 0.9798, 0.0, 1.0, 0.0, 1.0, 0.0, 1.0, 0.0, 1.0, 0.0, 0.0, 0.0, 0.0, 0.0, 0.0, 0.0, 0.0, 0.0, 0.0, 0.0, 0.0, 0.2273, 0.0, 0.2273, 0.0, 1.0, 0.0, 1.0, 0.0, 1.0, 1.0, 1.0, 1.0, 0.0, 1.0, 0.0, 1.0, 0.0, 0.0, 0.0, 0.0, 0.0, 0.0, 0.0, 0.0, 0.0, 0.0, 0.0, 0.0, 0.0, 0.9534, 0.0, 0.9534, 0.0, 1.0, 0.0, 1.0, 0.0, 0.9798, 0.0, 0.9798, 0.0, 1.0, 0.0, 1.0, 0.0, 1.0, 0.0, 1.0, 0.0, 1.0, 0.0, 1.0, 0.0, 0.0, 0.0, 0.0, 0.0, 1.0, 0.0, 1.0, 0.2273, 0.0, 0.2273, 1.0, 1.0, 1.0, 1.0, 0.0, 0.0, 1.0, 0.0, 0.9798, 0.0, 0.0, 0.0, 0.0, 0.0, 0.9798, 0.2273, 1.0, 0.2273, 0.0, 0.0, 0.0, 0.0, 1.0, 0.0, 0.9534, 0.0, 0.0, 0.0, 0.0, 0.0, 0.9534, 0.0, 1.0, 0.0, 0.0, 0.0, 0.0, 0.0, 0.0, 0.0, 0.0, 0.0, 1.0, 0.0, 1.0, 0.0, 0.0, 0.0, 1.0, 0.0, 1.0, 0.0, 0.0, 0.2273, 0.0, 1.0, 0.0, 1.0, 1.0, 0.2273, 1.0, 0.0, 1.0, 0.0, 0.0, 0.0, 0.0, 0.0, 0.9798, 0.0, 0.9798, 0.0, 0.0, 0.2273, 0.0, 0.2273, 1.0, 0.0, 1.0, 0.0, 0.0, 0.0, 0.0, 0.0, 0.9534, 0.0, 0.9534, 0.0, 0.0, 0.0, 0.0, 0.0, 1.0, 0.0, 0.0, 0.0, 1.0, 0.0, 1.0, 0.0, 0.0, 0.2273, 0.0, 1.0, 0.0, 1.0, 0.0, 0.2273, 0.0, 0.0, 0.0, 0.0, 0.0, 0.0, 0.0, 0.0, 0.0, 0.0, 0.0, 0.0, 0.0, 0.0, 0.0, 0.0, 0.0, 1.0, 1.0, 0.2273, 1.0, 0.2273, 1.0, 1.0, 1.0, 0.0, 0.0, 0.0, 0.0, 0.0, 0.0, 0.0, 0.0, 0.0, 1.0, 0.0, 0.9534, 0.0, 0.9534, 0.0, 1.0, 0.2273, 1.0, 0.0, 0.9798, 0.0, 0.9798, 0.2273, 1.0, 0.0, 1.0, 0.0, 1.0, 0.0, 1.0, 0.0, 1.0, 0.0, 0.0, 0.0, 0.0, 0.0, 0.0, 0.0, 0.0, 0.0, 0.0, 0.2273, 0.0, 0.2273, 0.0, 0.0, 0.0, 1.0, 0.0, 1.0, 1.0, 1.0, 1.0, 1.0, 0.0, 0.0, 1.0, 0.0, 0.0, 0.0, 0.0, 0.0, 1.0, 0.0, 0.0, 0.0, 0.0, 0.0, 0.0, 0.0, 0.0, 0.0, 0.9534, 0.0, 1.0, 0.0, 1.0, 0.0, 0.9534, 0.0, 0.9798, 0.0, 1.0, 0.0, 1.0, 0.0, 0.9798, 0.0, 1.0, 0.0, 1.0, 0.0, 1.0, 0.0, 1.0, 0.5625, 0.0, 0.5938, 0.0, 0.5938, 0.125, 0.5625, 0.125, 0.5938, 0.0, 0.625, 0.0, 0.625, 0.125, 0.5938, 0.125, 0.5938, 0.125, 0.625, 0.125, 0.625, 0.25, 0.5938, 0.25, 0.5625, 0.125, 0.5938, 0.125, 0.5938, 0.25, 0.5625, 0.25, 0.5625, 0.25, 0.5938, 0.25, 0.5938, 0.375, 0.5625, 0.375, 0.5938, 0.25, 0.625, 0.25, 0.625, 0.375, 0.5938, 0.375, 0.5938, 0.375, 0.625, 0.375, 0.625, 0.5, 0.5944, 0.5, 0.5625, 0.375, 0.5938, 0.375, 0.5944, 0.5, 0.5625, 0.5, 0.5625, 0.5, 0.5944, 0.5, 0.5964, 0.625, 0.5625, 0.625, 0.5944, 0.5, 0.625, 0.5, 0.651, 0.625, 0.5964, 0.625, 0.5964, 0.625, 0.651, 0.625, 0.625, 0.75, 0.5944, 0.75, 0.5625, 0.625, 0.5964, 0.625, 0.5944, 0.75, 0.5625, 0.75, 0.5625, 0.75, 0.5944, 0.75, 0.5938, 0.875, 0.5625, 0.875, 0.5944, 0.75, 0.625, 0.75, 0.625, 0.875, 0.5938, 0.875, 0.5938, 0.875, 0.625, 0.875, 0.625, 1.0, 0.5938, 1.0, 0.5625, 0.875, 0.5938, 0.875, 0.5938, 1.0, 0.5625, 1.0, 0.125, 0.5, 0.25, 0.5, 0.2474, 0.625, 0.125, 0.625, 0.25, 0.5, 0.375, 0.5, 0.349, 0.625, 0.2474, 0.625, 0.2474, 0.625, 0.349, 0.625, 0.375, 0.75, 0.25, 0.75, 0.125, 0.625, 0.2474, 0.625, 0.25, 0.75, 0.125, 0.75, 0.625, 0.5, 0.75, 0.5, 0.7526, 0.625, 0.651, 0.625, 0.75, 0.5, 0.875, 0.5, 0.875, 0.625, 0.7526, 0.625, 0.7526, 0.625, 0.875, 0.625, 0.875, 0.75, 0.75, 0.75, 0.651, 0.625, 0.7526, 0.625, 0.75, 0.75, 0.625, 0.75, 0.375, 0.75, 0.4056, 0.75, 0.4063, 0.875, 0.375, 0.875, 0.4056, 0.75, 0.4375, 0.75, 0.4375, 0.875, 0.4063, 0.875, 0.4063, 0.875, 0.4375, 0.875, 0.4375, 1.0, 0.4063, 1.0, 0.375, 0.875, 0.4063, 0.875, 0.4063, 1.0, 0.375, 1.0, 0.4375, 0.75, 0.4688, 0.75, 0.4688, 0.875, 0.4375, 0.875, 0.4688, 0.75, 0.5, 0.75, 0.5, 0.875, 0.4688, 0.875, 0.4688, 0.875, 0.5, 0.875, 0.5, 1.0, 0.4688, 1.0, 0.4375, 0.875, 0.4688, 0.875, 0.4688, 1.0, 0.4375, 1.0, 0.5, 0.75, 0.5313, 0.75, 0.5312, 0.875, 0.5, 0.875, 0.5313, 0.75, 0.5625, 0.75, 0.5625, 0.875, 0.5312, 0.875, 0.5312, 0.875, 0.5625, 0.875, 0.5625, 1.0, 0.5313, 1.0, 0.5, 0.875, 0.5312, 0.875, 0.5313, 1.0, 0.5, 1.0, 0.375, 0.5, 0.4056, 0.5, 0.4036, 0.625, 0.349, 0.625, 0.4056, 0.5, 0.4375, 0.5, 0.4375, 0.625, 0.4036, 0.625, 0.4036, 0.625, 0.4375, 0.625, 0.4375, 0.75, 0.4056, 0.75, 0.349, 0.625, 0.4036, 0.625, 0.4056, 0.75, 0.375, 0.75, 0.4375, 0.5, 0.4688, 0.5, 0.4688, 0.625, 0.4375, 0.625, 0.4688, 0.5, 0.5, 0.5, 0.5, 0.625, 0.4688, 0.625, 0.4688, 0.625, 0.5, 0.625, 0.5, 0.75, 0.4688, 0.75, 0.4375, 0.625, 0.4688, 0.625, 0.4688, 0.75, 0.4375, 0.75, 0.5, 0.5, 0.5312, 0.5, 0.5313, 0.625, 0.5, 0.625, 0.5312, 0.5, 0.5625, 0.5, 0.5625, 0.625, 0.5313, 0.625, 0.5313, 0.625, 0.5625, 0.625, 0.5625, 0.75, 0.5313, 0.75, 0.5, 0.625, 0.5313, 0.625, 0.5313, 0.75, 0.5, 0.75, 0.375, 0.25, 0.4063, 0.25, 0.4063, 0.375, 0.375, 0.375, 0.4063, 0.25, 0.4375, 0.25, 0.4375, 0.375, 0.4063, 0.375, 0.4063, 0.375, 0.4375, 0.375, 0.4375, 0.5, 0.4056, 0.5, 0.375, 0.375, 0.4063, 0.375, 0.4056, 0.5, 0.375, 0.5, 0.4375, 0.25, 0.4688, 0.25, 0.4688, 0.375, 0.4375, 0.375, 0.4688, 0.25, 0.5, 0.25, 0.5, 0.375, 0.4688, 0.375, 0.4688, 0.375, 0.5, 0.375, 0.5, 0.5, 0.4688, 0.5, 0.4375, 0.375, 0.4688, 0.375, 0.4688, 0.5, 0.4375, 0.5, 0.5, 0.25, 0.5312, 0.25, 0.5313, 0.375, 0.5, 0.375, 0.5312, 0.25, 0.5625, 0.25, 0.5625, 0.375, 0.5313, 0.375, 0.5313, 0.375, 0.5625, 0.375, 0.5625, 0.5, 0.5312, 0.5, 0.5, 0.375, 0.5313, 0.375, 0.5312, 0.5, 0.5, 0.5, 0.375, 0.0, 0.4063, 0.0, 0.4063, 0.125, 0.375, 0.125, 0.4063, 0.0, 0.4375, 0.0, 0.4375, 0.125, 0.4063, 0.125, 0.4063, 0.125, 0.4375, 0.125, 0.4375, 0.25, 0.4063, 0.25, 0.375, 0.125, 0.4063, 0.125, 0.4063, 0.25, 0.375, 0.25, 0.4375, 0.0, 0.4688, 0.0, 0.4688, 0.125, 0.4375, 0.125, 0.4688, 0.0, 0.5, 0.0, 0.5, 0.125, 0.4688, 0.125, 0.4688, 0.125, 0.5, 0.125, 0.5, 0.25, 0.4688, 0.25, 0.4375, 0.125, 0.4688, 0.125, 0.4688, 0.25, 0.4375, 0.25, 0.5, 0.0, 0.5313, 0.0, 0.5313, 0.125, 0.5, 0.125, 0.5313, 0.0, 0.5625, 0.0, 0.5625, 0.125, 0.5313, 0.125, 0.5313, 0.125, 0.5625, 0.125, 0.5625, 0.25, 0.5312, 0.25, 0.5, 0.125, 0.5313, 0.125, 0.5312, 0.25, 0.5, 0.25, 0.5625, 0.0, 0.5625, 0.125, 0.5937, 0.125, 0.5938, 0.0, 0.5625, 0.125, 0.5625, 0.25, 0.5937, 0.25, 0.5937, 0.125, 0.5937, 0.125, 0.5937, 0.25, 0.625, 0.25, 0.625, 0.125, 0.5938, 0.0, 0.5937, 0.125, 0.625, 0.125, 0.625, 0.0, 0.5625, 0.25, 0.5625, 0.375, 0.5937, 0.375, 0.5937, 0.25, 0.5625, 0.375, 0.5625, 0.5, 0.5944, 0.5, 0.5937, 0.375, 0.5937, 0.375, 0.5944, 0.5, 0.625, 0.5, 0.625, 0.375, 0.5937, 0.25, 0.5937, 0.375, 0.625, 0.375, 0.625, 0.25, 0.5625, 0.5, 0.5625, 0.625, 0.5964, 0.625, 0.5944, 0.5, 0.5625, 0.625, 0.5625, 0.75, 0.5944, 0.75, 0.5964, 0.625, 0.5964, 0.625, 0.5944, 0.75, 0.625, 0.75, 0.651, 0.625, 0.5944, 0.5, 0.5964, 0.625, 0.651, 0.625, 0.625, 0.5, 0.5625, 0.75, 0.5625, 0.875, 0.5937, 0.875, 0.5944, 0.75, 0.5625, 0.875, 0.5625, 1.0, 0.5938, 1.0, 0.5937, 0.875, 0.5937, 0.875, 0.5938, 1.0, 0.625, 1.0, 0.625, 0.875, 0.5944, 0.75, 0.5937, 0.875, 0.625, 0.875, 0.625, 0.75, 0.125, 0.5, 0.125, 0.625, 0.2474, 0.625, 0.25, 0.5, 0.125, 0.625, 0.125, 0.75, 0.25, 0.75, 0.2474, 0.625, 0.2474, 0.625, 0.25, 0.75, 0.375, 0.75, 0.349, 0.625, 0.25, 0.5, 0.2474, 0.625, 0.349, 0.625, 0.375, 0.5, 0.625, 0.5, 0.651, 0.625, 0.7526, 0.625, 0.75, 0.5, 0.651, 0.625, 0.625, 0.75, 0.75, 0.75, 0.7526, 0.625, 0.7526, 0.625, 0.75, 0.75, 0.875, 0.75, 0.875, 0.625, 0.75, 0.5, 0.7526, 0.625, 0.875, 0.625, 0.875, 0.5, 0.375, 0.75, 0.375, 0.875, 0.4063, 0.875, 0.4056, 0.75, 0.375, 0.875, 0.375, 1.0, 0.4063, 1.0, 0.4063, 0.875, 0.4063, 0.875, 0.4063, 1.0, 0.4375, 1.0, 0.4375, 0.875, 0.4056, 0.75, 0.4063, 0.875, 0.4375, 0.875, 0.4375, 0.75, 0.4375, 0.75, 0.4375, 0.875, 0.4688, 0.875, 0.4688, 0.75, 0.4375, 0.875, 0.4375, 1.0, 0.4688, 1.0, 0.4688, 0.875, 0.4688, 0.875, 0.4688, 1.0, 0.5, 1.0, 0.5, 0.875, 0.4688, 0.75, 0.4688, 0.875, 0.5, 0.875, 0.5, 0.75, 0.5, 0.75, 0.5, 0.875, 0.5312, 0.875, 0.5313, 0.75, 0.5, 0.875, 0.5, 1.0, 0.5313, 1.0, 0.5312, 0.875, 0.5312, 0.875, 0.5313, 1.0, 0.5625, 1.0, 0.5625, 0.875, 0.5313, 0.75, 0.5312, 0.875, 0.5625, 0.875, 0.5625, 0.75, 0.375, 0.5, 0.349, 0.625, 0.4036, 0.625, 0.4056, 0.5, 0.349, 0.625, 0.375, 0.75, 0.4056, 0.75, 0.4036, 0.625, 0.4036, 0.625, 0.4056, 0.75, 0.4375, 0.75, 0.4375, 0.625, 0.4056, 0.5, 0.4036, 0.625, 0.4375, 0.625, 0.4375, 0.5, 0.4375, 0.5, 0.4375, 0.625, 0.4688, 0.625, 0.4688, 0.5, 0.4375, 0.625, 0.4375, 0.75, 0.4688, 0.75, 0.4688, 0.625, 0.4688, 0.625, 0.4688, 0.75, 0.5, 0.75, 0.5, 0.625, 0.4688, 0.5, 0.4688, 0.625, 0.5, 0.625, 0.5, 0.5, 0.5, 0.5, 0.5, 0.625, 0.5313, 0.625, 0.5313, 0.5, 0.5, 0.625, 0.5, 0.75, 0.5313, 0.75, 0.5313, 0.625, 0.5313, 0.625, 0.5313, 0.75, 0.5625, 0.75, 0.5625, 0.625, 0.5313, 0.5, 0.5313, 0.625, 0.5625, 0.625, 0.5625, 0.5, 0.375, 0.25, 0.375, 0.375, 0.4063, 0.375, 0.4063, 0.25, 0.375, 0.375, 0.375, 0.5, 0.4056, 0.5, 0.4063, 0.375, 0.4063, 0.375, 0.4056, 0.5, 0.4375, 0.5, 0.4375, 0.375, 0.4063, 0.25, 0.4063, 0.375, 0.4375, 0.375, 0.4375, 0.25, 0.4375, 0.25, 0.4375, 0.375, 0.4688, 0.375, 0.4688, 0.25, 0.4375, 0.375, 0.4375, 0.5, 0.4688, 0.5, 0.4688, 0.375, 0.4688, 0.375, 0.4688, 0.5, 0.5, 0.5, 0.5, 0.375, 0.4688, 0.25, 0.4688, 0.375, 0.5, 0.375, 0.5, 0.25, 0.5, 0.25, 0.5, 0.375, 0.5313, 0.375, 0.5313, 0.25, 0.5, 0.375, 0.5, 0.5, 0.5313, 0.5, 0.5313, 0.375, 0.5313, 0.375, 0.5313, 0.5, 0.5625, 0.5, 0.5625, 0.375, 0.5313, 0.25, 0.5313, 0.375, 0.5625, 0.375, 0.5625, 0.25, 0.375, 0.0, 0.375, 0.125, 0.4063, 0.125, 0.4063, 0.0, 0.375, 0.125, 0.375, 0.25, 0.4063, 0.25, 0.4063, 0.125, 0.4063, 0.125, 0.4063, 0.25, 0.4375, 0.25, 0.4375, 0.125, 0.4063, 0.0, 0.4063, 0.125, 0.4375, 0.125, 0.4375, 0.0, 0.4375, 0.0, 0.4375, 0.125, 0.4688, 0.125, 0.4688, 0.0, 0.4375, 0.125, 0.4375, 0.25, 0.4688, 0.25, 0.4688, 0.125, 0.4688, 0.125, 0.4688, 0.25, 0.5, 0.25, 0.5, 0.125, 0.4688, 0.0, 0.4688, 0.125, 0.5, 0.125, 0.5, 0.0, 0.5, 0.0, 0.5, 0.125, 0.5313, 0.125, 0.5313, 0.0, 0.5, 0.125, 0.5, 0.25, 0.5313, 0.25, 0.5313, 0.125, 0.5313, 0.125, 0.5313, 0.25, 0.5625, 0.25, 0.5625, 0.125, 0.5313, 0.0, 0.5313, 0.125, 0.5625, 0.125, 0.5625, 0.0, 0.5625, 0.0, 0.5938, 0.0, 0.5938, 0.125, 0.5625, 0.125, 0.5938, 0.0, 0.625, 0.0, 0.625, 0.125, 0.5938, 0.125, 0.5938, 0.125, 0.625, 0.125, 0.625, 0.25, 0.5938, 0.25, 0.5625, 0.125, 0.5938, 0.125, 0.5938, 0.25, 0.5625, 0.25, 0.5625, 0.25, 0.5938, 0.25, 0.5938, 0.375, 0.5625, 0.375, 0.5938, 0.25, 0.625, 0.25, 0.625, 0.375, 0.5938, 0.375, 0.5938, 0.375, 0.625, 0.375, 0.625, 0.5, 0.5944, 0.5, 0.5625, 0.375, 0.5938, 0.375, 0.5944, 0.5, 0.5625, 0.5, 0.5625, 0.5, 0.5944, 0.5, 0.5964, 0.625, 0.5625, 0.625, 0.5944, 0.5, 0.625, 0.5, 0.651, 0.625, 0.5964, 0.625, 0.5964, 0.625, 0.651, 0.625, 0.625, 0.75, 0.5944, 0.75, 0.5625, 0.625, 0.5964, 0.625, 0.5944, 0.75, 0.5625, 0.75, 0.5625, 0.75, 0.5944, 0.75, 0.5938, 0.875, 0.5625, 0.875, 0.5944, 0.75, 0.625, 0.75, 0.625, 0.875, 0.5938, 0.875, 0.5938, 0.875, 0.625, 0.875, 0.625, 1.0, 0.5938, 1.0, 0.5625, 0.875, 0.5938, 0.875, 0.5938, 1.0, 0.5625, 1.0, 0.125, 0.5, 0.25, 0.5, 0.2474, 0.625, 0.125, 0.625, 0.25, 0.5, 0.375, 0.5, 0.349, 0.625, 0.2474, 0.625, 0.2474, 0.625, 0.349, 0.625, 0.375, 0.75, 0.25, 0.75, 0.125, 0.625, 0.2474, 0.625, 0.25, 0.75, 0.125, 0.75, 0.625, 0.5, 0.75, 0.5, 0.7526, 0.625, 0.651, 0.625, 0.75, 0.5, 0.875, 0.5, 0.875, 0.625, 0.7526, 0.625, 0.7526, 0.625, 0.875, 0.625, 0.875, 0.75, 0.75, 0.75, 0.651, 0.625, 0.7526, 0.625, 0.75, 0.75, 0.625, 0.75, 0.375, 0.75, 0.4056, 0.75, 0.4063, 0.875, 0.375, 0.875, 0.4056, 0.75, 0.4375, 0.75, 0.4375, 0.875, 0.4063, 0.875, 0.4063, 0.875, 0.4375, 0.875, 0.4375, 1.0, 0.4063, 1.0, 0.375, 0.875, 0.4063, 0.875, 0.4063, 1.0, 0.375, 1.0, 0.4375, 0.75, 0.4688, 0.75, 0.4688, 0.875, 0.4375, 0.875, 0.4688, 0.75, 0.5, 0.75, 0.5, 0.875, 0.4688, 0.875, 0.4688, 0.875, 0.5, 0.875, 0.5, 1.0, 0.4688, 1.0, 0.4375, 0.875, 0.4688, 0.875, 0.4688, 1.0, 0.4375, 1.0, 0.5, 0.75, 0.5313, 0.75, 0.5312, 0.875, 0.5, 0.875, 0.5313, 0.75, 0.5625, 0.75, 0.5625, 0.875, 0.5312, 0.875, 0.5312, 0.875, 0.5625, 0.875, 0.5625, 1.0, 0.5313, 1.0, 0.5, 0.875, 0.5312, 0.875, 0.5313, 1.0, 0.5, 1.0, 0.375, 0.5, 0.4056, 0.5, 0.4036, 0.625, 0.349, 0.625, 0.4056, 0.5, 0.4375, 0.5, 0.4375, 0.625, 0.4036, 0.625, 0.4036, 0.625, 0.4375, 0.625, 0.4375, 0.75, 0.4056, 0.75, 0.349, 0.625, 0.4036, 0.625, 0.4056, 0.75, 0.375, 0.75, 0.4375, 0.5, 0.4688, 0.5, 0.4688, 0.625, 0.4375, 0.625, 0.4688, 0.5, 0.5, 0.5, 0.5, 0.625, 0.4688, 0.625, 0.4688, 0.625, 0.5, 0.625, 0.5, 0.75, 0.4688, 0.75, 0.4375, 0.625, 0.4688, 0.625, 0.4688, 0.75, 0.4375, 0.75, 0.5, 0.5, 0.5312, 0.5, 0.5313, 0.625, 0.5, 0.625, 0.5312, 0.5, 0.5625, 0.5, 0.5625, 0.625, 0.5313, 0.625, 0.5313, 0.625, 0.5625, 0.625, 0.5625, 0.75, 0.5313, 0.75, 0.5, 0.625, 0.5313, 0.625, 0.5313, 0.75, 0.5, 0.75, 0.375, 0.25, 0.4063, 0.25, 0.4063, 0.375, 0.375, 0.375, 0.4063, 0.25, 0.4375, 0.25, 0.4375, 0.375, 0.4063, 0.375, 0.4063, 0.375, 0.4375, 0.375, 0.4375, 0.5, 0.4056, 0.5, 0.375, 0.375, 0.4063, 0.375, 0.4056, 0.5, 0.375, 0.5, 0.4375, 0.25, 0.4688, 0.25, 0.4688, 0.375, 0.4375, 0.375, 0.4688, 0.25, 0.5, 0.25, 0.5, 0.375, 0.4688, 0.375, 0.4688, 0.375, 0.5, 0.375, 0.5, 0.5, 0.4688, 0.5, 0.4375, 0.375, 0.4688, 0.375, 0.4688, 0.5, 0.4375, 0.5, 0.5, 0.25, 0.5312, 0.25, 0.5313, 0.375, 0.5, 0.375, 0.5312, 0.25, 0.5625, 0.25, 0.5625, 0.375, 0.5313, 0.375, 0.5313, 0.375, 0.5625, 0.375, 0.5625, 0.5, 0.5312, 0.5, 0.5, 0.375, 0.5313, 0.375, 0.5312, 0.5, 0.5, 0.5, 0.375, 0.0, 0.4063, 0.0, 0.4063, 0.125, 0.375, 0.125, 0.4063, 0.0, 0.4375, 0.0, 0.4375, 0.125, 0.4063, 0.125, 0.4063, 0.125, 0.4375, 0.125, 0.4375, 0.25, 0.4063, 0.25, 0.375, 0.125, 0.4063, 0.125, 0.4063, 0.25, 0.375, 0.25, 0.4375, 0.0, 0.4688, 0.0, 0.4688, 0.125, 0.4375, 0.125, 0.4688, 0.0, 0.5, 0.0, 0.5, 0.125, 0.4688, 0.125, 0.4688, 0.125, 0.5, 0.125, 0.5, 0.25, 0.4688, 0.25, 0.4375, 0.125, 0.4688, 0.125, 0.4688, 0.25, 0.4375, 0.25, 0.5, 0.0, 0.5313, 0.0, 0.5313, 0.125, 0.5, 0.125, 0.5313, 0.0, 0.5625, 0.0, 0.5625, 0.125, 0.5313, 0.125, 0.5313, 0.125, 0.5625, 0.125, 0.5625, 0.25, 0.5312, 0.25, 0.5, 0.125, 0.5313, 0.125, 0.5312, 0.25, 0.5, 0.25, 0.5625, 0.0, 0.5625, 0.125, 0.5937, 0.125, 0.5938, 0.0, 0.5625, 0.125, 0.5625, 0.25, 0.5937, 0.25, 0.5937, 0.125, 0.5937, 0.125, 0.5937, 0.25, 0.625, 0.25, 0.625, 0.125, 0.5938, 0.0, 0.5937, 0.125, 0.625, 0.125, 0.625, 0.0, 0.5625, 0.25, 0.5625, 0.375, 0.5937, 0.375, 0.5937, 0.25, 0.5625, 0.375, 0.5625, 0.5, 0.5944, 0.5, 0.5937, 0.375, 0.5937, 0.375, 0.5944, 0.5, 0.625, 0.5, 0.625, 0.375, 0.5937, 0.25, 0.5937, 0.375, 0.625, 0.375, 0.625, 0.25, 0.5625, 0.5, 0.5625, 0.625, 0.5964, 0.625, 0.5944, 0.5, 0.5625, 0.625, 0.5625, 0.75, 0.5944, 0.75, 0.5964, 0.625, 0.5964, 0.625, 0.5944, 0.75, 0.625, 0.75, 0.651, 0.625, 0.5944, 0.5, 0.5964, 0.625, 0.651, 0.625, 0.625, 0.5, 0.5625, 0.75, 0.5625, 0.875, 0.5937, 0.875, 0.5944, 0.75, 0.5625, 0.875, 0.5625, 1.0, 0.5938, 1.0, 0.5937, 0.875, 0.5937, 0.875, 0.5938, 1.0, 0.625, 1.0, 0.625, 0.875, 0.5944, 0.75, 0.5937, 0.875, 0.625, 0.875, 0.625, 0.75, 0.125, 0.5, 0.125, 0.625, 0.2474, 0.625, 0.25, 0.5, 0.125, 0.625, 0.125, 0.75, 0.25, 0.75, 0.2474, 0.625, 0.2474, 0.625, 0.25, 0.75, 0.375, 0.75, 0.349, 0.625, 0.25, 0.5, 0.2474, 0.625, 0.349, 0.625, 0.375, 0.5, 0.625, 0.5, 0.651, 0.625, 0.7526, 0.625, 0.75, 0.5, 0.651, 0.625, 0.625, 0.75, 0.75, 0.75, 0.7526, 0.625, 0.7526, 0.625, 0.75, 0.75, 0.875, 0.75, 0.875, 0.625, 0.75, 0.5, 0.7526, 0.625, 0.875, 0.625, 0.875, 0.5, 0.375, 0.75, 0.375, 0.875, 0.4063, 0.875, 0.4056, 0.75, 0.375, 0.875, 0.375, 1.0, 0.4063, 1.0, 0.4063, 0.875, 0.4063, 0.875, 0.4063, 1.0, 0.4375, 1.0, 0.4375, 0.875, 0.4056, 0.75, 0.4063, 0.875, 0.4375, 0.875, 0.4375, 0.75, 0.4375, 0.75, 0.4375, 0.875, 0.4688, 0.875, 0.4688, 0.75, 0.4375, 0.875, 0.4375, 1.0, 0.4688, 1.0, 0.4688, 0.875, 0.4688, 0.875, 0.4688, 1.0, 0.5, 1.0, 0.5, 0.875, 0.4688, 0.75, 0.4688, 0.875, 0.5, 0.875, 0.5, 0.75, 0.5, 0.75, 0.5, 0.875, 0.5312, 0.875, 0.5313, 0.75, 0.5, 0.875, 0.5, 1.0, 0.5313, 1.0, 0.5312, 0.875, 0.5312, 0.875, 0.5313, 1.0, 0.5625, 1.0, 0.5625, 0.875, 0.5313, 0.75, 0.5312, 0.875, 0.5625, 0.875, 0.5625, 0.75, 0.375, 0.5, 0.349, 0.625, 0.4036, 0.625, 0.4056, 0.5, 0.349, 0.625, 0.375, 0.75, 0.4056, 0.75, 0.4036, 0.625, 0.4036, 0.625, 0.4056, 0.75, 0.4375, 0.75, 0.4375, 0.625, 0.4056, 0.5, 0.4036, 0.625, 0.4375, 0.625, 0.4375, 0.5, 0.4375, 0.5, 0.4375, 0.625, 0.4688, 0.625, 0.4688, 0.5, 0.4375, 0.625, 0.4375, 0.75, 0.4688, 0.75, 0.4688, 0.625, 0.4688, 0.625, 0.4688, 0.75, 0.5, 0.75, 0.5, 0.625, 0.4688, 0.5, 0.4688, 0.625, 0.5, 0.625, 0.5, 0.5, 0.5, 0.5, 0.5, 0.625, 0.5313, 0.625, 0.5313, 0.5, 0.5, 0.625, 0.5, 0.75, 0.5313, 0.75, 0.5313, 0.625, 0.5313, 0.625, 0.5313, 0.75, 0.5625, 0.75, 0.5625, 0.625, 0.5313, 0.5, 0.5313, 0.625, 0.5625, 0.625, 0.5625, 0.5, 0.375, 0.25, 0.375, 0.375, 0.4063, 0.375, 0.4063, 0.25, 0.375, 0.375, 0.375, 0.5, 0.4056, 0.5, 0.4063, 0.375, 0.4063, 0.375, 0.4056, 0.5, 0.4375, 0.5, 0.4375, 0.375, 0.4063, 0.25, 0.4063, 0.375, 0.4375, 0.375, 0.4375, 0.25, 0.4375, 0.25, 0.4375, 0.375, 0.4688, 0.375, 0.4688, 0.25, 0.4375, 0.375, 0.4375, 0.5, 0.4688, 0.5, 0.4688, 0.375, 0.4688, 0.375, 0.4688, 0.5, 0.5, 0.5, 0.5, 0.375, 0.4688, 0.25, 0.4688, 0.375, 0.5, 0.375, 0.5, 0.25, 0.5, 0.25, 0.5, 0.375, 0.5313, 0.375, 0.5313, 0.25, 0.5, 0.375, 0.5, 0.5, 0.5313, 0.5, 0.5313, 0.375, 0.5313, 0.375, 0.5313, 0.5, 0.5625, 0.5, 0.5625, 0.375, 0.5313, 0.25, 0.5313, 0.375, 0.5625, 0.375, 0.5625, 0.25, 0.375, 0.0, 0.375, 0.125, 0.4063, 0.125, 0.4063, 0.0, 0.375, 0.125, 0.375, 0.25, 0.4063, 0.25, 0.4063, 0.125, 0.4063, 0.125, 0.4063, 0.25, 0.4375, 0.25, 0.4375, 0.125, 0.4063, 0.0, 0.4063, 0.125, 0.4375, 0.125, 0.4375, 0.0, 0.4375, 0.0, 0.4375, 0.125, 0.4688, 0.125, 0.4688, 0.0, 0.4375, 0.125, 0.4375, 0.25, 0.4688, 0.25, 0.4688, 0.125, 0.4688, 0.125, 0.4688, 0.25, 0.5, 0.25, 0.5, 0.125, 0.4688, 0.0, 0.4688, 0.125, 0.5, 0.125, 0.5, 0.0, 0.5, 0.0, 0.5, 0.125, 0.5313, 0.125, 0.5313, 0.0, 0.5, 0.125, 0.5, 0.25, 0.5313, 0.25, 0.5313, 0.125, 0.5313, 0.125, 0.5313, 0.25, 0.5625, 0.25, 0.5625, 0.125, 0.5313, 0.0, 0.5313, 0.125, 0.5625, 0.125, 0.5625, 0.0, 0.5249, 0.7895, 0.4751, 0.7895, 0.4751, 0.7746, 0.5249, 0.7746, 0.5249, 0.7252, 0.4751, 0.7252, 0.4751, 0.7101, 0.5249, 0.7101, 0.4751, 0.9758, 0.5249, 0.9758, 0.5249, 1.0, 0.4751, 1.0, 0.5249, 0.75, 0.4751, 0.75, 0.4751, 0.7252, 0.5249, 0.7252, 0.5249, 0.5399, 0.4751, 0.5399, 0.4751, 0.5248, 0.5249, 0.5248, 0.1493, 0.7422, 0.175, 0.7443, 0.1741, 0.7498, 0.1485, 0.7466, 0.5249, 0.4754, 0.4751, 0.4754, 0.4751, 0.4605, 0.5249, 0.4605, 0.1291, 0.5394, 0.1316, 0.5264, 0.1387, 0.5154, 0.1493, 0.5078, 0.175, 0.5057, 0.2005, 0.5048, 0.2245, 0.5051, 0.2332, 0.6249, 0.1309, 0.625, 0.5249, 0.25, 0.4751, 0.25, 0.4751, 0.2247, 0.5249, 0.2247, 0.5249, 0.5, 0.4751, 0.5, 0.4751, 0.4754, 0.5249, 0.4754, 0.5249, 0.2247, 0.4751, 0.2247, 0.4751, 0.21, 0.5249, 0.21, 0.8507, 0.5078, 0.825, 0.5057, 0.8259, 0.5002, 0.8515, 0.5034, 0.371, 0.6246, 0.3708, 0.7103, 0.3683, 0.7234, 0.3608, 0.7346, 0.3494, 0.7424, 0.3338, 0.7457, 0.2505, 0.7449, 0.2565, 0.6249, 0.4751, 0.02531, 0.5249, 0.02531, 0.5249, 0.03999, 0.4751, 0.03999, 0.4751, 0.0, 0.5249, 0.0, 0.5249, 0.02531, 0.4751, 0.02531, 0.625, 0.8994, 0.625, 0.9245, 0.5252, 0.9251, 0.525, 0.8995, 0.5249, 0.2742, 0.4751, 0.2742, 0.4751, 0.25, 0.5249, 0.25, 0.5249, 0.5248, 0.4751, 0.5248, 0.4751, 0.5, 0.5249, 0.5, 0.5249, 0.7746, 0.4751, 0.7746, 0.4751, 0.75, 0.5249, 0.75, 0.3353, 0.75, 0.2506, 0.75, 0.2505, 0.7449, 0.3338, 0.7457, 0.4751, 0.125, 0.5249, 0.125, 0.5249, 0.21, 0.4751, 0.21, 0.3338, 0.5043, 0.2505, 0.5051, 0.2506, 0.5, 0.3353, 0.5, 0.4751, 0.625, 0.5249, 0.625, 0.5249, 0.7101, 0.4751, 0.7101, 0.5249, 0.625, 0.4751, 0.625, 0.4751, 0.5399, 0.5249, 0.5399, 0.5249, 0.125, 0.4751, 0.125, 0.4751, 0.03999, 0.5249, 0.03999, 0.1309, 0.625, 0.2332, 0.6249, 0.2245, 0.7449, 0.2005, 0.7452, 0.175, 0.7443, 0.1493, 0.7422, 0.1387, 0.7346, 0.1316, 0.7236, 0.1291, 0.7106, 0.375, 0.2997, 0.375, 0.2741, 0.4751, 0.2742, 0.4749, 0.2992, 0.2005, 0.7452, 0.2245, 0.7449, 0.2245, 0.7504, 0.1997, 0.7511, 0.475, 0.8995, 0.525, 0.8995, 0.5252, 0.9251, 0.4748, 0.9251, 0.8691, 0.625, 0.8709, 0.7106, 0.8684, 0.7236, 0.8613, 0.7346, 0.8507, 0.7422, 0.825, 0.7443, 0.7995, 0.7452, 0.7754, 0.7449, 0.7495, 0.7449, 0.6662, 0.7457, 0.6506, 0.7424, 0.6392, 0.7346, 0.6317, 0.7234, 0.6292, 0.7103, 0.629, 0.6254, 0.6292, 0.5397, 0.6317, 0.5266, 0.6392, 0.5154, 0.6506, 0.5076, 0.6662, 0.5043, 0.7495, 0.5051, 0.7754, 0.5051, 0.7995, 0.5048, 0.825, 0.5057, 0.8507, 0.5078, 0.8613, 0.5154, 0.8684, 0.5264, 0.8709, 0.5394, 0.1997, 0.4989, 0.2245, 0.4996, 0.2245, 0.5051, 0.2005, 0.5048, 0.1387, 0.7346, 0.1493, 0.7422, 0.1485, 0.7466, 0.1361, 0.7376, 0.375, 0.9995, 0.375, 0.9759, 0.4751, 0.9758, 0.4751, 1.0, 0.8507, 0.7422, 0.8613, 0.7346, 0.8639, 0.7376, 0.8515, 0.7466, 0.625, 0.9759, 0.625, 0.9995, 0.5249, 1.0, 0.5249, 0.9758, 0.1316, 0.7236, 0.1387, 0.7346, 0.1361, 0.7376, 0.1279, 0.725, 0.375, 0.0252, 0.375, 0.0005506, 0.4751, 0.0, 0.4751, 0.02531, 0.8613, 0.7346, 0.8684, 0.7236, 0.8721, 0.725, 0.8639, 0.7376, 0.625, 0.0005506, 0.625, 0.0252, 0.5249, 0.02531, 0.5249, 0.0, 0.1291, 0.7106, 0.1316, 0.7236, 0.1279, 0.725, 0.125, 0.7102, 0.375, 0.03983, 0.375, 0.0252, 0.4751, 0.02531, 0.4751, 0.03999, 0.8684, 0.7236, 0.8709, 0.7106, 0.875, 0.7102, 0.8721, 0.725, 0.625, 0.0252, 0.625, 0.03983, 0.5249, 0.03999, 0.5249, 0.02531, 0.7995, 0.5048, 0.7754, 0.5051, 0.7754, 0.4996, 0.8003, 0.4989, 0.375, 0.4602, 0.375, 0.3766, 0.4751, 0.3767, 0.4751, 0.4605, 0.4748, 0.3249, 0.475, 0.3505, 0.375, 0.3506, 0.375, 0.3255, 0.5251, 0.2992, 0.4749, 0.2992, 0.4751, 0.2742, 0.5249, 0.2742, 0.8613, 0.5154, 0.8507, 0.5078, 0.8515, 0.5034, 0.8639, 0.5124, 0.625, 0.25, 0.625, 0.2741, 0.5249, 0.2742, 0.5249, 0.25, 0.1493, 0.5078, 0.1387, 0.5154, 0.1361, 0.5124, 0.1485, 0.5034, 0.375, 0.2741, 0.375, 0.25, 0.4751, 0.25, 0.4751, 0.2742, 0.8684, 0.5264, 0.8613, 0.5154, 0.8639, 0.5124, 0.8721, 0.525, 0.625, 0.2248, 0.625, 0.25, 0.5249, 0.25, 0.5249, 0.2247, 0.1387, 0.5154, 0.1316, 0.5264, 0.1279, 0.525, 0.1361, 0.5124, 0.375, 0.25, 0.375, 0.2248, 0.4751, 0.2247, 0.4751, 0.25, 0.8709, 0.5394, 0.8684, 0.5264, 0.8721, 0.525, 0.875, 0.5398, 0.625, 0.2102, 0.625, 0.2248, 0.5249, 0.2247, 0.5249, 0.21, 0.1316, 0.5264, 0.1291, 0.5394, 0.125, 0.5398, 0.1279, 0.525, 0.375, 0.2248, 0.375, 0.2102, 0.4751, 0.21, 0.4751, 0.2247, 0.6317, 0.5266, 0.6292, 0.5397, 0.625, 0.5397, 0.6264, 0.5248, 0.6264, 0.5248, 0.625, 0.5397, 0.5249, 0.5399, 0.5249, 0.5248, 0.3708, 0.5397, 0.3683, 0.5266, 0.3736, 0.5248, 0.375, 0.5397, 0.375, 0.5397, 0.3736, 0.5248, 0.4751, 0.5248, 0.4751, 0.5399, 0.6392, 0.5154, 0.6317, 0.5266, 0.6264, 0.5248, 0.6364, 0.5123, 0.625, 0.5, 0.6264, 0.5248, 0.5249, 0.5248, 0.5249, 0.5, 0.3683, 0.5266, 0.3608, 0.5154, 0.3636, 0.5123, 0.3736, 0.5248, 0.3736, 0.5248, 0.375, 0.5, 0.4751, 0.5, 0.4751, 0.5248, 0.6506, 0.5076, 0.6392, 0.5154, 0.6364, 0.5123, 0.6493, 0.5033, 0.625, 0.4755, 0.625, 0.5, 0.5249, 0.5, 0.5249, 0.4754, 0.3608, 0.5154, 0.3494, 0.5076, 0.3507, 0.5033, 0.3636, 0.5123, 0.375, 0.5, 0.375, 0.4755, 0.4751, 0.4754, 0.4751, 0.5, 0.6662, 0.5043, 0.6506, 0.5076, 0.6493, 0.5033, 0.6647, 0.5, 0.625, 0.4602, 0.625, 0.4755, 0.5249, 0.4754, 0.5249, 0.4605, 0.3494, 0.5076, 0.3338, 0.5043, 0.3353, 0.5, 0.3507, 0.5033, 0.375, 0.4755, 0.375, 0.4602, 0.4751, 0.4605, 0.4751, 0.4754, 0.6506, 0.7424, 0.6662, 0.7457, 0.6647, 0.75, 0.6493, 0.7467, 0.625, 0.7745, 0.625, 0.7898, 0.5249, 0.7895, 0.5249, 0.7746, 0.3338, 0.7457, 0.3494, 0.7424, 0.3507, 0.7467, 0.3353, 0.75, 0.375, 0.7898, 0.375, 0.7745, 0.4751, 0.7746, 0.4751, 0.7895, 0.6392, 0.7346, 0.6506, 0.7424, 0.6493, 0.7467, 0.6364, 0.7377, 0.625, 0.75, 0.625, 0.7745, 0.5249, 0.7746, 0.5249, 0.75, 0.3494, 0.7424, 0.3608, 0.7346, 0.3636, 0.7377, 0.3507, 0.7467, 0.375, 0.7745, 0.375, 0.75, 0.4751, 0.75, 0.4751, 0.7746, 0.6317, 0.7234, 0.6392, 0.7346, 0.6364, 0.7377, 0.6264, 0.7252, 0.6264, 0.7252, 0.625, 0.75, 0.5249, 0.75, 0.5249, 0.7252, 0.3608, 0.7346, 0.3683, 0.7234, 0.3736, 0.7252, 0.3636, 0.7377, 0.375, 0.75, 0.3736, 0.7252, 0.4751, 0.7252, 0.4751, 0.75, 0.6292, 0.7103, 0.6317, 0.7234, 0.6264, 0.7252, 0.625, 0.7103, 0.625, 0.7103, 0.6264, 0.7252, 0.5249, 0.7252, 0.5249, 0.7101, 0.3683, 0.7234, 0.3708, 0.7103, 0.375, 0.7103, 0.3736, 0.7252, 0.3736, 0.7252, 0.375, 0.7103, 0.4751, 0.7101, 0.4751, 0.7252, 0.175, 0.5057, 0.1493, 0.5078, 0.1485, 0.5034, 0.1741, 0.5002, 0.4751, 0.3767, 0.5249, 0.3767, 0.5249, 0.4605, 0.4751, 0.4605, 0.625, 0.3766, 0.625, 0.4602, 0.5249, 0.4605, 0.5249, 0.3767, 0.7495, 0.5051, 0.6662, 0.5043, 0.6647, 0.5, 0.7494, 0.5, 0.4751, 0.7895, 0.4751, 0.8733, 0.375, 0.8734, 0.375, 0.7898, 0.625, 0.2741, 0.625, 0.2997, 0.5251, 0.2992, 0.5249, 0.2742, 0.625, 0.3255, 0.625, 0.3506, 0.525, 0.3505, 0.5252, 0.3249, 0.5249, 0.8733, 0.4751, 0.8733, 0.4751, 0.7895, 0.5249, 0.7895, 0.625, 0.7898, 0.625, 0.8734, 0.5249, 0.8733, 0.5249, 0.7895, 0.375, 0.9759, 0.375, 0.9503, 0.4749, 0.9508, 0.4751, 0.9758, 0.375, 0.9245, 0.375, 0.8994, 0.475, 0.8995, 0.4748, 0.9251, 0.625, 0.9503, 0.625, 0.9759, 0.5249, 0.9758, 0.5251, 0.9508, 0.825, 0.7443, 0.8507, 0.7422, 0.8515, 0.7466, 0.8259, 0.7498, 0.6662, 0.7457, 0.7495, 0.7449, 0.7494, 0.75, 0.6647, 0.75, 0.4751, 0.03999, 0.4751, 0.125, 0.375, 0.125, 0.375, 0.03983, 0.125, 0.7102, 0.1272, 0.625, 0.1309, 0.625, 0.1291, 0.7106, 0.4751, 0.125, 0.4751, 0.21, 0.375, 0.2102, 0.375, 0.125, 0.1272, 0.625, 0.125, 0.5398, 0.1291, 0.5394, 0.1309, 0.625, 0.5249, 0.21, 0.5249, 0.125, 0.625, 0.125, 0.625, 0.2102, 0.875, 0.5398, 0.8728, 0.625, 0.8691, 0.625, 0.8709, 0.5394, 0.5249, 0.125, 0.5249, 0.03999, 0.625, 0.03983, 0.625, 0.125, 0.8728, 0.625, 0.875, 0.7102, 0.8709, 0.7106, 0.8691, 0.625, 0.4751, 0.5399, 0.4751, 0.625, 0.375, 0.6248, 0.375, 0.5397, 0.375, 0.5397, 0.375, 0.6248, 0.371, 0.6246, 0.3708, 0.5397, 0.4751, 0.625, 0.4751, 0.7101, 0.375, 0.7103, 0.375, 0.6248, 0.375, 0.6248, 0.375, 0.7103, 0.3708, 0.7103, 0.371, 0.6246, 0.5249, 0.7101, 0.5249, 0.625, 0.625, 0.6252, 0.625, 0.7103, 0.625, 0.7103, 0.625, 0.6252, 0.629, 0.6254, 0.6292, 0.7103, 0.5249, 0.625, 0.5249, 0.5399, 0.625, 0.5397, 0.625, 0.6252, 0.625, 0.6252, 0.625, 0.5397, 0.6292, 0.5397, 0.629, 0.6254, 0.4749, 0.9508, 0.5251, 0.9508, 0.5249, 0.9758, 0.4751, 0.9758, 0.7754, 0.7449, 0.7995, 0.7452, 0.8003, 0.7511, 0.7754, 0.7504, 0.525, 0.3505, 0.475, 0.3505, 0.4748, 0.3249, 0.5252, 0.3249, 0.2005, 0.7452, 0.1997, 0.7511, 0.1741, 0.7498, 0.175, 0.7443, 0.375, 0.9245, 0.4748, 0.9251, 0.4749, 0.9508, 0.375, 0.9503, 0.8003, 0.7511, 0.7995, 0.7452, 0.825, 0.7443, 0.8259, 0.7498, 0.5252, 0.9251, 0.625, 0.9245, 0.625, 0.9503, 0.5251, 0.9508, 0.7995, 0.5048, 0.8003, 0.4989, 0.8259, 0.5002, 0.825, 0.5057, 0.625, 0.3255, 0.5252, 0.3249, 0.5251, 0.2992, 0.625, 0.2997, 0.1997, 0.4989, 0.2005, 0.5048, 0.175, 0.5057, 0.1741, 0.5002, 0.4748, 0.3249, 0.375, 0.3255, 0.375, 0.2997, 0.4749, 0.2992, 0.4751, 0.3767, 0.375, 0.3766, 0.375, 0.3506, 0.475, 0.3505, 0.2506, 0.5, 0.2505, 0.5051, 0.2245, 0.5051, 0.2245, 0.4996, 0.525, 0.3505, 0.625, 0.3506, 0.625, 0.3766, 0.5249, 0.3767, 0.7754, 0.4996, 0.7754, 0.5051, 0.7495, 0.5051, 0.7494, 0.5, 0.475, 0.8995, 0.375, 0.8994, 0.375, 0.8734, 0.4751, 0.8733, 0.2245, 0.7504, 0.2245, 0.7449, 0.2505, 0.7449, 0.2506, 0.75, 0.5249, 0.8733, 0.625, 0.8734, 0.625, 0.8994, 0.525, 0.8995, 0.7494, 0.75, 0.7495, 0.7449, 0.7754, 0.7449, 0.7754, 0.7504, 0.4748, 0.9251, 0.5252, 0.9251, 0.5251, 0.9508, 0.4749, 0.9508, 0.5252, 0.3249, 0.4748, 0.3249, 0.4749, 0.2992, 0.5251, 0.2992, 0.2505, 0.5051, 0.2565, 0.6249, 0.2332, 0.6249, 0.2245, 0.5051, 0.5249, 0.3767, 0.4751, 0.3767, 0.475, 0.3505, 0.525, 0.3505, 0.2245, 0.7449, 0.2332, 0.6249, 0.2565, 0.6249, 0.2505, 0.7449, 0.525, 0.8995, 0.475, 0.8995, 0.4751, 0.8733, 0.5249, 0.8733, 0.2505, 0.5051, 0.3338, 0.5043, 0.3494, 0.5076, 0.3608, 0.5154, 0.3683, 0.5266, 0.3708, 0.5397, 0.371, 0.6246, 0.2565, 0.6249, 0.4468, 0.75, 0.3872, 0.75, 0.3867, 0.7452, 0.4465, 0.7452, 0.6133, 0.3458, 0.5532, 0.3457, 0.5527, 0.25, 0.6131, 0.25, 0.6133, 0.8458, 0.5534, 0.8457, 0.5537, 0.75, 0.6136, 0.75, 0.721, 0.5049, 0.779, 0.5049, 0.779, 0.5366, 0.721, 0.5366, 0.5534, 0.8457, 0.6133, 0.8458, 0.6133, 0.9042, 0.5532, 0.9043, 0.3865, 0.9055, 0.4473, 0.9049, 0.4471, 1.0, 0.3858, 1.0, 0.3865, 0.3445, 0.4473, 0.3451, 0.447, 0.4049, 0.3866, 0.4055, 0.375, 0.7456, 0.375, 0.7135, 0.3868, 0.7133, 0.3867, 0.7452, 0.6131, 0.25, 0.5527, 0.25, 0.5529, 0.2452, 0.6134, 0.2452, 0.625, 0.005065, 0.625, 0.03679, 0.6133, 0.03667, 0.6134, 0.004802, 0.5529, 0.0, 0.6132, 0.0, 0.6134, 0.004802, 0.5529, 0.004802, 0.375, 0.2449, 0.375, 0.2132, 0.3865, 0.2133, 0.3864, 0.2452, 0.3867, 0.5048, 0.4465, 0.5048, 0.446, 0.5367, 0.3868, 0.5367, 0.221, 0.7134, 0.279, 0.7134, 0.279, 0.7451, 0.221, 0.7451, 0.6136, 0.5, 0.5537, 0.5, 0.5534, 0.4043, 0.6133, 0.4042, 0.3864, 0.004801, 0.375, 0.005215, 0.375, 0.002398, 0.3858, 0.0, 0.221, 0.7451, 0.2235, 0.75, 0.1685, 0.75, 0.125, 0.7448, 0.3865, 0.9055, 0.3858, 1.0, 0.3793, 1.0, 0.375, 0.9015, 0.6134, 0.004802, 0.6132, 0.0, 0.6198, 0.0, 0.625, 0.005065, 0.6133, 0.9042, 0.625, 0.8978, 0.625, 0.9505, 0.6132, 1.0, 0.779, 0.7451, 0.875, 0.7449, 0.875, 0.7476, 0.7728, 0.75, 0.3864, 0.2452, 0.3861, 0.25, 0.3793, 0.25, 0.375, 0.2449, 0.3865, 0.3445, 0.375, 0.3472, 0.375, 0.293, 0.3861, 0.25, 0.221, 0.5049, 0.125, 0.5051, 0.125, 0.5024, 0.2222, 0.5, 0.6134, 0.2452, 0.625, 0.2448, 0.625, 0.2476, 0.6131, 0.25, 0.779, 0.5049, 0.7685, 0.5, 0.8245, 0.5, 0.875, 0.5052, 0.6133, 0.3458, 0.6131, 0.25, 0.6198, 0.25, 0.625, 0.3565, 0.3867, 0.7452, 0.3872, 0.75, 0.3768, 0.7619, 0.375, 0.7456, 0.3866, 0.8445, 0.375, 0.842, 0.3768, 0.7619, 0.3872, 0.75, 0.279, 0.7451, 0.375, 0.7456, 0.3768, 0.7619, 0.283, 0.75, 0.6132, 0.7452, 0.625, 0.7456, 0.6337, 0.7494, 0.6136, 0.75, 0.721, 0.7451, 0.7103, 0.75, 0.6337, 0.7494, 0.625, 0.7456, 0.6133, 0.8458, 0.6136, 0.75, 0.6337, 0.7494, 0.625, 0.8353, 0.279, 0.5049, 0.283, 0.5, 0.3643, 0.5006, 0.375, 0.5044, 0.3866, 0.4055, 0.3872, 0.5, 0.3643, 0.5006, 0.375, 0.408, 0.3867, 0.5048, 0.375, 0.5044, 0.3643, 0.5006, 0.3872, 0.5, 0.6133, 0.4042, 0.625, 0.4147, 0.6235, 0.4903, 0.6136, 0.5, 0.721, 0.5049, 0.625, 0.5044, 0.6235, 0.4903, 0.7103, 0.5, 0.6132, 0.5048, 0.6136, 0.5, 0.6235, 0.4903, 0.625, 0.5044, 0.221, 0.5049, 0.279, 0.5049, 0.279, 0.5366, 0.221, 0.5366, 0.221, 0.5049, 0.221, 0.5366, 0.125, 0.5368, 0.125, 0.5051, 0.3866, 0.8445, 0.447, 0.8451, 0.4473, 0.9049, 0.3865, 0.9055, 0.5529, 0.004802, 0.6134, 0.004802, 0.6133, 0.03667, 0.5532, 0.03668, 0.721, 0.7134, 0.779, 0.7134, 0.779, 0.7451, 0.721, 0.7451, 0.779, 0.7451, 0.779, 0.7134, 0.875, 0.7132, 0.875, 0.7449, 0.5532, 0.3457, 0.6133, 0.3458, 0.6133, 0.4042, 0.5534, 0.4043, 0.3865, 0.2133, 0.4473, 0.2133, 0.4478, 0.2452, 0.3864, 0.2452, 0.279, 0.5049, 0.221, 0.5049, 0.2222, 0.5, 0.283, 0.5, 0.375, 0.408, 0.375, 0.3472, 0.3865, 0.3445, 0.3866, 0.4055, 0.779, 0.5049, 0.721, 0.5049, 0.7103, 0.5, 0.7685, 0.5, 0.625, 0.3565, 0.625, 0.4147, 0.6133, 0.4042, 0.6133, 0.3458, 0.5537, 0.5048, 0.6132, 0.5048, 0.6132, 0.5367, 0.554, 0.5367, 0.6132, 0.5048, 0.5537, 0.5048, 0.5537, 0.5, 0.6136, 0.5, 0.625, 0.5044, 0.625, 0.5365, 0.6132, 0.5367, 0.6132, 0.5048, 0.279, 0.7451, 0.279, 0.7134, 0.375, 0.7135, 0.375, 0.7456, 0.721, 0.5049, 0.721, 0.5366, 0.625, 0.5365, 0.625, 0.5044, 0.3868, 0.5367, 0.446, 0.5367, 0.4451, 0.5769, 0.3857, 0.5769, 0.3868, 0.7133, 0.446, 0.7133, 0.4465, 0.7452, 0.3867, 0.7452, 0.221, 0.7451, 0.279, 0.7451, 0.283, 0.75, 0.2235, 0.75, 0.375, 0.9015, 0.375, 0.842, 0.3866, 0.8445, 0.3865, 0.9055, 0.721, 0.7451, 0.779, 0.7451, 0.7728, 0.75, 0.7103, 0.75, 0.625, 0.8353, 0.625, 0.8978, 0.6133, 0.9042, 0.6133, 0.8458, 0.221, 0.7134, 0.221, 0.7451, 0.125, 0.7448, 0.125, 0.7132, 0.375, 0.0368, 0.375, 0.005215, 0.3864, 0.004801, 0.3865, 0.03668, 0.779, 0.5366, 0.779, 0.5049, 0.875, 0.5052, 0.875, 0.5368, 0.625, 0.2132, 0.625, 0.2448, 0.6134, 0.2452, 0.6133, 0.2133, 0.279, 0.5366, 0.279, 0.5049, 0.375, 0.5044, 0.375, 0.5365, 0.375, 0.5365, 0.375, 0.5044, 0.3867, 0.5048, 0.3868, 0.5367, 0.721, 0.7134, 0.721, 0.7451, 0.625, 0.7456, 0.625, 0.7135, 0.625, 0.7135, 0.625, 0.7456, 0.6132, 0.7452, 0.6132, 0.7133, 0.5532, 0.9043, 0.6133, 0.9042, 0.6132, 1.0, 0.5529, 1.0, 0.3864, 0.004801, 0.4478, 0.004802, 0.4473, 0.03668, 0.3865, 0.03668, 0.4473, 0.3451, 0.3865, 0.3445, 0.3861, 0.25, 0.4473, 0.25, 0.5532, 0.2133, 0.6133, 0.2133, 0.6134, 0.2452, 0.5529, 0.2452, 0.4465, 0.5048, 0.3867, 0.5048, 0.3872, 0.5, 0.4468, 0.5, 0.4468, 0.5, 0.3872, 0.5, 0.3866, 0.4055, 0.447, 0.4049, 0.447, 0.8451, 0.3866, 0.8445, 0.3872, 0.75, 0.4468, 0.75, 0.554, 0.7133, 0.6132, 0.7133, 0.6132, 0.7452, 0.5537, 0.7452, 0.4473, 0.25, 0.3861, 0.25, 0.3864, 0.2452, 0.4478, 0.2452, 0.125, 0.5368, 0.221, 0.5366, 0.1748, 0.5771, 0.07558, 0.5772, 0.07558, 0.5772, 0.1748, 0.5771, 0.173, 0.625, 0.125, 0.625, 0.125, 0.625, 0.173, 0.625, 0.1748, 0.6729, 0.07567, 0.6728, 0.07567, 0.6728, 0.1748, 0.6729, 0.221, 0.7134, 0.125, 0.7132, 0.3865, 0.2133, 0.375, 0.2132, 0.3777, 0.1731, 0.3881, 0.1731, 0.3881, 0.1731, 0.3777, 0.1731, 0.3856, 0.125, 0.3872, 0.125, 0.3872, 0.125, 0.3856, 0.125, 0.3776, 0.07695, 0.388, 0.07687, 0.388, 0.07687, 0.3776, 0.07695, 0.375, 0.0368, 0.3865, 0.03668, 0.875, 0.7132, 0.779, 0.7134, 0.8277, 0.6728, 0.9293, 0.6727, 0.9293, 0.6727, 0.8277, 0.6728, 0.827, 0.625, 0.875, 0.625, 0.875, 0.625, 0.827, 0.625, 0.8277, 0.5772, 0.9293, 0.5773, 0.9293, 0.5773, 0.8277, 0.5772, 0.779, 0.5366, 0.875, 0.5368, 0.6133, 0.03667, 0.625, 0.03679, 0.6222, 0.07694, 0.6119, 0.07686, 0.6119, 0.07686, 0.6222, 0.07694, 0.614, 0.125, 0.6131, 0.125, 0.6131, 0.125, 0.614, 0.125, 0.6222, 0.1731, 0.6119, 0.1731, 0.6119, 0.1731, 0.6222, 0.1731, 0.625, 0.2132, 0.6133, 0.2133, 0.375, 0.7135, 0.279, 0.7134, 0.2299, 0.6728, 0.3462, 0.6731, 0.3462, 0.6731, 0.2299, 0.6728, 0.25, 0.625, 0.327, 0.625, 0.327, 0.625, 0.25, 0.625, 0.2299, 0.5772, 0.3462, 0.5769, 0.3462, 0.5769, 0.2299, 0.5772, 0.279, 0.5366, 0.375, 0.5365, 0.3868, 0.7133, 0.375, 0.7135, 0.3462, 0.6731, 0.3857, 0.6731, 0.3857, 0.6731, 0.3462, 0.6731, 0.327, 0.625, 0.3823, 0.625, 0.3823, 0.625, 0.327, 0.625, 0.3462, 0.5769, 0.3857, 0.5769, 0.3857, 0.5769, 0.3462, 0.5769, 0.375, 0.5365, 0.3868, 0.5367, 0.625, 0.5365, 0.721, 0.5366, 0.7675, 0.5771, 0.6512, 0.5769, 0.6512, 0.5769, 0.7675, 0.5771, 0.75, 0.625, 0.673, 0.625, 0.673, 0.625, 0.75, 0.625, 0.7675, 0.6729, 0.6512, 0.6731, 0.6512, 0.6731, 0.7675, 0.6729, 0.721, 0.7134, 0.625, 0.7135, 0.6132, 0.5367, 0.625, 0.5365, 0.6512, 0.5769, 0.6144, 0.5769, 0.6144, 0.5769, 0.6512, 0.5769, 0.673, 0.625, 0.618, 0.625, 0.618, 0.625, 0.673, 0.625, 0.6512, 0.6731, 0.6144, 0.6731, 0.6144, 0.6731, 0.6512, 0.6731, 0.625, 0.7135, 0.6132, 0.7133, 0.6131, 0.125, 0.5535, 0.125, 0.5529, 0.07685, 0.6119, 0.07686, 0.6119, 0.1731, 0.5529, 0.1731, 0.5535, 0.125, 0.6131, 0.125, 0.6133, 0.2133, 0.5532, 0.2133, 0.5529, 0.1731, 0.6119, 0.1731, 0.221, 0.5366, 0.279, 0.5366, 0.2299, 0.5772, 0.1748, 0.5771, 0.1748, 0.5771, 0.2299, 0.5772, 0.25, 0.625, 0.173, 0.625, 0.173, 0.625, 0.25, 0.625, 0.2299, 0.6728, 0.1748, 0.6729, 0.1748, 0.6729, 0.2299, 0.6728, 0.279, 0.7134, 0.221, 0.7134, 0.4473, 0.2133, 0.3865, 0.2133, 0.3881, 0.1731, 0.4477, 0.1731, 0.4477, 0.1731, 0.3881, 0.1731, 0.3872, 0.125, 0.447, 0.125, 0.447, 0.125, 0.3872, 0.125, 0.388, 0.07687, 0.4477, 0.07686, 0.4477, 0.07686, 0.388, 0.07687, 0.3865, 0.03668, 0.4473, 0.03668, 0.721, 0.5366, 0.779, 0.5366, 0.8277, 0.5772, 0.7675, 0.5771, 0.7675, 0.5771, 0.8277, 0.5772, 0.827, 0.625, 0.75, 0.625, 0.75, 0.625, 0.827, 0.625, 0.8277, 0.6728, 0.7675, 0.6729, 0.7675, 0.6729, 0.8277, 0.6728, 0.779, 0.7134, 0.721, 0.7134, 0.554, 0.5367, 0.6132, 0.5367, 0.6144, 0.5769, 0.555, 0.5769, 0.555, 0.5769, 0.6144, 0.5769, 0.618, 0.625, 0.5568, 0.625, 0.5568, 0.625, 0.618, 0.625, 0.6144, 0.6731, 0.555, 0.6731, 0.3857, 0.5769, 0.4451, 0.5769, 0.4432, 0.625, 0.3823, 0.625, 0.555, 0.6731, 0.6144, 0.6731, 0.6132, 0.7133, 0.554, 0.7133, 0.3823, 0.625, 0.4432, 0.625, 0.4451, 0.6731, 0.3857, 0.6731, 0.6119, 0.07686, 0.5529, 0.07685, 0.5532, 0.03668, 0.6133, 0.03667, 0.3857, 0.6731, 0.4451, 0.6731, 0.446, 0.7133, 0.3868, 0.7133, 0.6136, 0.75, 0.5537, 0.75, 0.5537, 0.7452, 0.6132, 0.7452, 0.4471, 1.0, 0.4473, 0.9049, 0.5, 0.8923, 0.4998, 0.9692, 0.4998, 0.9692, 0.5, 0.8923, 0.5532, 0.9043, 0.5529, 1.0, 0.4478, 0.004802, 0.4471, 0.0, 0.4997, 0.0, 0.5, 0.004689, 0.5, 0.004689, 0.4997, 0.0, 0.5529, 0.0, 0.5529, 0.004802, 0.5527, 0.25, 0.5532, 0.3457, 0.5, 0.3577, 0.4997, 0.2654, 0.4997, 0.2654, 0.5, 0.3577, 0.4473, 0.3451, 0.4473, 0.25, 0.5529, 0.2452, 0.5527, 0.25, 0.4997, 0.2654, 0.5, 0.2453, 0.5, 0.2453, 0.4997, 0.2654, 0.4473, 0.25, 0.4478, 0.2452, 0.5537, 0.5, 0.5537, 0.5048, 0.5, 0.5049, 0.5, 0.5004, 0.5, 0.5004, 0.5, 0.5049, 0.4465, 0.5048, 0.4468, 0.5, 0.5534, 0.4043, 0.5537, 0.5, 0.5, 0.5004, 0.5, 0.4186, 0.5, 0.4186, 0.5, 0.5004, 0.4468, 0.5, 0.447, 0.4049, 0.5537, 0.75, 0.5534, 0.8457, 0.5, 0.8314, 0.5, 0.7496, 0.5, 0.7496, 0.5, 0.8314, 0.447, 0.8451, 0.4468, 0.75, 0.5537, 0.7452, 0.5537, 0.75, 0.5, 0.7496, 0.5, 0.7451, 0.5, 0.7451, 0.5, 0.7496, 0.4468, 0.75, 0.4465, 0.7452, 0.5534, 0.8457, 0.5532, 0.9043, 0.5, 0.8923, 0.5, 0.8314, 0.5, 0.8314, 0.5, 0.8923, 0.4473, 0.9049, 0.447, 0.8451, 0.5532, 0.3457, 0.5534, 0.4043, 0.5, 0.4186, 0.5, 0.3577, 0.5, 0.3577, 0.5, 0.4186, 0.447, 0.4049, 0.4473, 0.3451, 0.5529, 0.1731, 0.5532, 0.2133, 0.5, 0.2133, 0.5002, 0.1731, 0.5002, 0.1731, 0.5, 0.2133, 0.4473, 0.2133, 0.4477, 0.1731, 0.5535, 0.125, 0.5529, 0.1731, 0.5002, 0.1731, 0.5, 0.125, 0.5, 0.125, 0.5002, 0.1731, 0.4477, 0.1731, 0.447, 0.125, 0.5529, 0.07685, 0.5535, 0.125, 0.5, 0.125, 0.5002, 0.07687, 0.5002, 0.07687, 0.5, 0.125, 0.447, 0.125, 0.4477, 0.07686, 0.5532, 0.03668, 0.5529, 0.07685, 0.5002, 0.07687, 0.5, 0.03675, 0.5, 0.03675, 0.5002, 0.07687, 0.4477, 0.07686, 0.4473, 0.03668, 0.554, 0.5367, 0.555, 0.5769, 0.5002, 0.5769, 0.5, 0.5368, 0.5, 0.5368, 0.5002, 0.5769, 0.4451, 0.5769, 0.446, 0.5367, 0.555, 0.5769, 0.5568, 0.625, 0.5, 0.625, 0.5002, 0.5769, 0.5002, 0.5769, 0.5, 0.625, 0.4432, 0.625, 0.4451, 0.5769, 0.5568, 0.625, 0.555, 0.6731, 0.5002, 0.6731, 0.5, 0.625, 0.5, 0.625, 0.5002, 0.6731, 0.4451, 0.6731, 0.4432, 0.625, 0.555, 0.6731, 0.554, 0.7133, 0.5, 0.7132, 0.5002, 0.6731, 0.5002, 0.6731, 0.5, 0.7132, 0.446, 0.7133, 0.4451, 0.6731, 0.5537, 0.5048, 0.554, 0.5367, 0.5, 0.5368, 0.5, 0.5049, 0.5, 0.5049, 0.5, 0.5368, 0.446, 0.5367, 0.4465, 0.5048, 0.554, 0.7133, 0.5537, 0.7452, 0.5, 0.7451, 0.5, 0.7132, 0.5, 0.7132, 0.5, 0.7451, 0.4465, 0.7452, 0.446, 0.7133, 0.5529, 0.004802, 0.5532, 0.03668, 0.5, 0.03675, 0.5, 0.004689, 0.5, 0.004689, 0.5, 0.03675, 0.4473, 0.03668, 0.4478, 0.004802, 0.4478, 0.2452, 0.4473, 0.2133, 0.5, 0.2133, 0.5, 0.2453, 0.5, 0.2453, 0.5, 0.2133, 0.5532, 0.2133, 0.5529, 0.2452, 0.3858, 0.0, 0.4471, 0.0, 0.4478, 0.004802, 0.3864, 0.004801])
me_plane.materials.append(mat_material_001)
me_plane.update()

# ---- objects
ob_plane = bpy.data.objects.new('Plane', me_plane)

# ---- transforms, parenting, visibility, modifiers, constraints
ob_plane.location = (1.49e-08, 0.0, -0.006897)

# ---- collection membership
col_collection.objects.link(ob_plane)

# ---- scene / render settings (as saved in the file)
scene.frame_start = 1; scene.frame_end = 250; scene.frame_set(1)
scene.render.engine = 'CYCLES'
scene.eevee.ray_tracing_options.trace_max_roughness = 0.0
bpy.context.view_layer.update()

# ---- added for rendering (the .blend has no active camera and no usable light): camera, sun
cam_auto = bpy.data.cameras.new('AutoCamera')
cam_auto.lens = 50.0
cam_auto.sensor_width = 36.0
cam_auto.clip_end = 1000.0
ob_auto_camera = bpy.data.objects.new('AutoCamera', cam_auto)
scene.collection.objects.link(ob_auto_camera)
ob_auto_camera.location = (1.27611, -1.53954, 1.55337)
ob_auto_camera.rotation_euler = (1.09748, -7.21219e-08, 0.694738)
scene.camera = ob_auto_camera
light_auto_sun = bpy.data.lights.new('AutoSun', 'SUN')
light_auto_sun.energy = 3.0
light_auto_sun.angle = 0.0523599
ob_auto_sun = bpy.data.objects.new('AutoSun', light_auto_sun)
scene.collection.objects.link(ob_auto_sun)
ob_auto_sun.rotation_euler = (0.872665, 0.174533, 0.523599)
bpy.context.view_layer.update()
